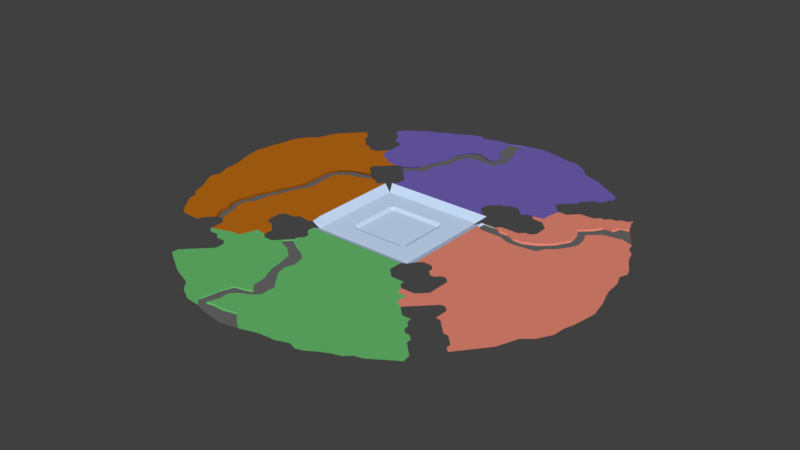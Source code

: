 # Source: new_world_floor_cuts.blend  (saved by Blender 2.79.0; exported with 4.5.12 LTS)
import bpy
from mathutils import Matrix  # noqa: F401  (used for matrix-valued properties, if any)

bpy.ops.wm.read_factory_settings(use_empty=True)
scene = bpy.context.scene
scene.name = 'Scene'

# ---- collections
col_collection_1 = bpy.data.collections.new('Collection 1'); scene.collection.children.link(col_collection_1)

# ---- materials (node trees are filled in below, after node groups)
mat_material_001 = bpy.data.materials.new('Material.001')
mat_material_001.alpha_threshold = 0.0
mat_material_001.use_transparent_shadow = False
mat_material_001.diffuse_color = (1.0, 1.0, 1.0, 1.0)
mat_material_001.roughness = 0.5
mat_material_002 = bpy.data.materials.new('Material.002')
mat_material_002.alpha_threshold = 0.0
mat_material_002.use_transparent_shadow = False
mat_material_002.diffuse_color = (0.1346, 0.4969, 0.1514, 1.0)
mat_material_002.roughness = 0.5
mat_material_003 = bpy.data.materials.new('Material.003')
mat_material_003.alpha_threshold = 0.0
mat_material_003.use_transparent_shadow = False
mat_material_003.diffuse_color = (0.8, 0.2454, 0.1717, 1.0)
mat_material_003.roughness = 0.5
mat_material_004 = bpy.data.materials.new('Material.004')
mat_material_004.alpha_threshold = 0.0
mat_material_004.use_transparent_shadow = False
mat_material_004.diffuse_color = (0.1643, 0.1186, 0.4575, 1.0)
mat_material_004.roughness = 0.5
mat_material_005 = bpy.data.materials.new('Material.005')
mat_material_005.alpha_threshold = 0.0
mat_material_005.use_transparent_shadow = False
mat_material_005.diffuse_color = (0.617, 0.7717, 1.0, 1.0)
mat_material_005.roughness = 0.5
mat_material_006 = bpy.data.materials.new('Material.006')
mat_material_006.alpha_threshold = 0.0
mat_material_006.use_transparent_shadow = False
mat_material_006.diffuse_color = (0.1424, 0.1424, 0.1424, 1.0)
mat_material_006.specular_color = (0.002999, 0.0, 0.0578)
mat_material_006.roughness = 0.5
mat_material_006.specular_intensity = 0.0
mat_material_007 = bpy.data.materials.new('Material.007')
mat_material_007.alpha_threshold = 0.0
mat_material_007.use_transparent_shadow = False
mat_material_007.diffuse_color = (0.2396, 0.04632, 0.01966, 1.0)
mat_material_007.roughness = 0.5
mat_material = bpy.data.materials.new('Material')
mat_material.alpha_threshold = 0.0
mat_material.use_transparent_shadow = False
mat_material.diffuse_color = (0.4969, 0.1456, 0.007555, 1.0)
mat_material.roughness = 0.5

# ---- material node trees

# ---- world
world_world = bpy.data.worlds.new('World'); scene.world = world_world
world_world.color = (0.05088, 0.05088, 0.05088)
world_world.use_sun_shadow = False
world_world.sun_shadow_jitter_overblur = 0.0
world_world.cycles.sampling_method = 'MANUAL'

# ---- meshes
me_grid = bpy.data.meshes.new('Grid')
me_grid.from_pydata([(-0.5972, -0.9028, 0.007862), (-0.5694, -0.9097, 0.007862), (-0.6528, -0.9583, 0.007862), (-0.6076, -0.9653, 0.007862), (-0.4583, -0.875, 0.007862), (-0.4306, -0.9514, 0.007862), (-0.4028, -0.875, 0.007862), (-0.3472, -0.8889, 0.007862), (-0.4306, -0.8125, 0.007862), (-0.5556, -0.8611, 0.007862), (-0.4861, -0.9375, 0.007862), (-0.5347, -0.9479, 0.007862), (-0.3785, -0.9514, 0.007862), (-0.375, -0.8333, 0.007862), (-0.4861, -0.8125, 0.007862), (-0.2049, -0.8681, 0.007862), (-0.1944, -0.9514, 0.007862), (-0.1319, -0.9028, 0.007862), (-0.2361, -0.7917, 0.007862), (-0.2847, -0.9028, 0.007862), (-0.2639, -0.9583, 0.007862), (-0.3264, -0.9444, 0.007862), (-0.125, -0.9583, 0.007862), (-0.1528, -0.8542, 0.007862), (-0.1736, -0.8021, 0.007862), (-0.2639, -0.8472, 0.007862), (-0.3194, -0.8437, 0.007862), (-0.2917, -0.7917, 0.007862), (0.001736, -0.8924, 0.007862), (-0.01389, -0.9583, 0.007862), (-0.04774, -0.8034, 0.007862), (-0.05903, -0.9028, 0.007862), (0.09722, -0.9167, 0.007862), (0.05208, -0.9514, 0.007862), (0.09722, -0.9722, 0.007862), (0.04861, -0.8594, 0.007862), (0.0625, -0.8021, 0.007862), (0.2083, -0.875, 0.007862), (0.2326, -0.9549, 0.007862), (0.2743, -0.8872, 0.007862), (0.2083, -0.8056, 0.007862), (0.1476, -0.8819, 0.007862), (0.1424, -0.9514, 0.007862), (0.2569, -0.8264, 0.007862), (0.1319, -0.7951, 0.007862), (0.4375, -0.9167, 0.007862), (0.5104, -0.9028, 0.007862), (0.4132, -0.8594, 0.007862), (0.3472, -0.875, 0.007862), (0.4028, -0.9722, 0.007862), (0.375, -0.9306, 0.007862), (0.3281, -0.9566, 0.007862), (0.4722, -0.9583, 0.007862), (0.5312, -0.9635, 0.007862), (0.5104, -0.842, 0.007862), (0.3542, -0.816, 0.007862), (0.4375, -0.7882, 0.007862), (0.6562, -0.8819, 0.007862), (0.6563, -0.9583, 0.007862), (0.75, -0.8611, 0.007862), (0.5972, -0.9028, 0.007862), (0.5972, -0.9583, 0.007862), (0.7257, -0.9514, 0.007862), (0.7265, -0.8376, 0.007862), (0.6944, -0.7778, 0.007862), (0.7222, -0.8056, 0.007862), (0.6007, -0.8472, 0.007862), (0.625, -0.7917, 0.007862), (0.8056, -0.8889, 0.007862), (0.8056, -0.9167, 0.007862), (0.8329, -0.9996, 0.007862), (0.9719, -0.833, 0.007862), (0.9722, -0.8056, 0.007862), (-0.8889, -0.6944, 0.007862), (-0.9028, -0.5972, 0.007862), (-0.9479, -0.6597, 0.007862), (-0.9306, -0.6944, 0.007862), (-1.0, -0.6944, 0.007862), (-0.8889, -0.6667, 0.007862), (-0.8333, -0.6111, 0.007862), (-0.9583, -0.5972, 0.007862), (-0.6319, -0.6806, 0.007862), (-0.6667, -0.75, 0.007862), (-0.5694, -0.6736, 0.007862), (-0.6528, -0.6111, 0.007862), (-0.6806, -0.5694, 0.007862), (-0.7083, -0.6528, 0.007862), (-0.75, -0.6389, 0.007862), (-0.7083, -0.7083, 0.007862), (-0.7222, -0.75, 0.007862), (-0.75, -0.7222, 0.007862), (-0.5972, -0.7361, 0.007862), (-0.5972, -0.5938, 0.007862), (-0.7222, -0.5972, 0.007862), (-0.7778, -0.6111, 0.007862), (-0.4375, -0.6806, 0.007862), (-0.4062, -0.7361, 0.007862), (-0.4722, -0.7361, 0.007862), (-0.3438, -0.658, 0.007862), (-0.4444, -0.6111, 0.007862), (-0.5139, -0.6563, 0.007862), (-0.5278, -0.7361, 0.007862), (-0.3889, -0.6111, 0.007862), (-0.4722, -0.5833, 0.007862), (-0.5382, -0.5729, 0.007862), (-0.2014, -0.6701, 0.007862), (-0.184, -0.7361, 0.007862), (-0.2569, -0.625, 0.007862), (-0.2431, -0.566, 0.007862), (-0.2847, -0.6979, 0.007862), (-0.2639, -0.75, 0.007862), (-0.3524, -0.7622, 0.007862), (-0.1806, -0.5972, 0.007862), (-0.125, -0.6389, 0.007862), (-0.125, -0.5694, 0.007862), (-0.3229, -0.5972, 0.007862), (0.01389, -0.6806, 0.007862), (0.01389, -0.7361, 0.007862), (0.06944, -0.6806, 0.007862), (0.01389, -0.625, 0.007862), (-0.01389, -0.5833, 0.007862), (-0.04861, -0.6806, 0.007862), (-0.04167, -0.7361, 0.007862), (-0.1042, -0.7222, 0.007862), (0.06944, -0.7361, 0.007862), (0.06597, -0.6007, 0.007862), (-0.05556, -0.625, 0.007862), (-0.06424, -0.566, 0.007862), (0.2222, -0.6597, 0.007862), (0.2917, -0.6806, 0.007862), (0.2257, -0.5903, 0.007862), (0.1458, -0.7361, 0.007862), (0.2309, -0.7309, 0.007862), (0.316, -0.7656, 0.007862), (0.2917, -0.625, 0.007862), (0.3056, -0.5694, 0.007862), (0.1806, -0.625, 0.007862), (0.1424, -0.5625, 0.007862), (0.4653, -0.6528, 0.007862), (0.4583, -0.7153, 0.007862), (0.5347, -0.6632, 0.007862), (0.4306, -0.5694, 0.007862), (0.4028, -0.6806, 0.007862), (0.3472, -0.6319, 0.007862), (0.4028, -0.7361, 0.007862), (0.3438, -0.7083, 0.007862), (0.5069, -0.7431, 0.007862), (0.4861, -0.5972, 0.007862), (0.5417, -0.5972, 0.007862), (0.4132, -0.6181, 0.007862), (0.375, -0.5694, 0.007862), (0.6389, -0.75, 0.007862), (0.6111, -0.7222, 0.007862), (0.6944, -0.75, 0.007862), (0.6944, -0.5833, 0.007862), (0.6389, -0.6389, 0.007862), (0.5972, -0.625, 0.007862), (0.6458, -0.5903, 0.007862), (0.5972, -0.5694, 0.007862), (0.9028, -0.6806, 0.007862), (0.8889, -0.75, 0.007862), (0.9583, -0.6806, 0.007862), (0.875, -0.6024, 0.007862), (0.8056, -0.6667, 0.007862), (0.8611, -0.7222, 0.007862), (0.9618, -0.75, 0.007862), (0.9479, -0.6319, 0.007862), (0.9583, -0.5694, 0.007862), (0.7778, -0.5833, 0.007862), (-0.9028, -0.4236, 0.007862), (-0.875, -0.4861, 0.007862), (-0.875, -0.5417, 0.007862), (-0.8472, -0.4306, 0.007862), (-0.7917, -0.4236, 0.007862), (-0.9028, -0.3611, 0.007862), (-0.9583, -0.4236, 0.007862), (-0.9514, -0.4861, 0.007862), (-0.9514, -0.5417, 0.007862), (-0.8194, -0.4896, 0.007862), (-0.8472, -0.375, 0.007862), (-0.6528, -0.4514, 0.007862), (-0.6875, -0.5139, 0.007862), (-0.5833, -0.4444, 0.007862), (-0.6667, -0.3472, 0.007862), (-0.7222, -0.4583, 0.007862), (-0.7361, -0.5417, 0.007862), (-0.7639, -0.4861, 0.007862), (-0.6319, -0.5278, 0.007862), (-0.5694, -0.5139, 0.007862), (-0.6181, -0.3958, 0.007862), (-0.5833, -0.3611, 0.007862), (-0.7292, -0.4028, 0.007862), (-0.7361, -0.3472, 0.007862), (-0.4722, -0.5278, 0.007862), (-0.5278, -0.4722, 0.007862), (-0.2361, -0.4514, 0.007862), (-0.1979, -0.5278, 0.007862), (-0.1806, -0.4583, 0.007862), (-0.2361, -0.3889, 0.007862), (-0.2569, -0.3611, 0.007862), (-0.2778, -0.4444, 0.007862), (-0.2778, -0.4722, 0.007862), (-0.3056, -0.5, 0.007862), (-0.3056, -0.5278, 0.007862), (-0.1389, -0.5139, 0.007862), (-0.1806, -0.4028, 0.007862), (-0.1806, -0.3611, 0.007862), (-0.125, -0.4028, 0.007862), (-0.125, -0.3611, 0.007862), (-0.2847, -0.4028, 0.007862), (-0.3194, -0.3611, 0.007862), (0.01042, -0.4653, 0.007862), (0.003472, -0.5347, 0.007862), (0.06944, -0.4583, 0.007862), (0.01389, -0.4028, 0.007862), (-0.01389, -0.3611, 0.007862), (-0.05903, -0.4236, 0.007862), (-0.04167, -0.4861, 0.007862), (-0.1076, -0.4722, 0.007862), (0.06944, -0.5139, 0.007862), (0.0625, -0.3611, 0.007862), (0.06944, -0.4028, 0.007862), (-0.06944, -0.3611, 0.007862), (0.25, -0.4236, 0.007862), (0.2326, -0.4861, 0.007862), (0.2083, -0.5417, 0.007862), (0.2361, -0.3611, 0.007862), (0.1875, -0.4097, 0.007862), (0.1458, -0.4653, 0.007862), (0.1319, -0.5139, 0.007862), (0.2639, -0.5417, 0.007862), (0.3056, -0.3611, 0.007862), (0.1389, -0.3993, 0.007862), (0.1806, -0.3611, 0.007862), (0.125, -0.3611, 0.007862), (0.4444, -0.5, 0.007862), (0.4444, -0.5278, 0.007862), (0.3611, -0.5, 0.007862), (0.4028, -0.5278, 0.007862), (0.5, -0.3611, 0.007862), (0.5278, -0.3611, 0.007862), (0.6597, -0.4583, 0.007862), (0.6736, -0.5139, 0.007862), (0.7457, -0.4288, 0.007862), (0.6806, -0.3958, 0.007862), (0.6111, -0.4167, 0.007862), (0.6111, -0.5, 0.007862), (0.7361, -0.4861, 0.007862), (0.75, -0.5556, 0.007862), (0.7569, -0.3576, 0.007862), (0.6111, -0.3611, 0.007862), (0.8993, -0.4167, 0.007862), (0.8681, -0.4861, 0.007862), (0.8958, -0.5417, 0.007862), (0.9497, -0.4896, 0.007862), (0.8368, -0.4375, 0.007862), (0.8437, -0.5417, 0.007862), (0.7917, -0.4861, 0.007862), (0.9167, -0.3576, 0.007862), (0.9722, -0.4028, 0.007862), (0.9653, -0.3472, 0.007862), (0.8194, -0.3889, 0.007862), (-0.9028, -0.2014, 0.007862), (-0.875, -0.2639, 0.007862), (-0.875, -0.3194, 0.007862), (-0.8368, -0.1858, 0.007862), (-0.8854, -0.1319, 0.007862), (-0.9549, -0.2361, 0.007862), (-0.9497, -0.316, 0.007862), (-0.8021, -0.2448, 0.007862), (-0.809, -0.3316, 0.007862), (-0.8194, -0.125, 0.007862), (-0.9583, -0.1597, 0.007862), (-0.6719, -0.2674, 0.007862), (-0.625, -0.1875, 0.007862), (-0.6944, -0.1806, 0.007862), (-0.6944, -0.125, 0.007862), (-0.7361, -0.2361, 0.007862), (-0.7569, -0.2917, 0.007862), (-0.6042, -0.2743, 0.007862), (-0.625, -0.125, 0.007862), (-0.5694, -0.1806, 0.007862), (-0.5694, -0.125, 0.007862), (-0.4444, -0.2431, 0.007862), (-0.4053, -0.3185, 0.007862), (-0.3889, -0.2361, 0.007862), (-0.3281, -0.1885, -0.02291), (-0.4306, -0.1806, 0.007862), (-0.4375, -0.125, 0.007862), (-0.5382, -0.2361, 0.007862), (-0.4722, -0.3056, 0.007862), (-0.5347, -0.2917, 0.007862), (-0.3281, -0.2451, -0.02291), (-0.3775, -0.3046, 0.007862), (-0.3889, -0.1806, 0.007862), (-0.3889, -0.125, 0.007862), (-0.3281, -0.1194, -0.02291), (-0.4931, -0.1806, 0.007862), (-0.5139, -0.125, 0.007862), (-0.2244, -0.2074, -0.02291), (-0.2212, -0.2639, -0.02291), (-0.1773, -0.1759, -0.02291), (-0.1144, -0.2136, -0.02291), (-0.2024, -0.1508, -0.02291), (-0.2794, -0.2136, -0.02291), (-0.1647, -0.2639, -0.02291), (-0.1144, -0.2639, -0.02291), (-0.1773, -0.1508, -0.03607), (-0.1333, -0.1131, -0.03607), (-0.1144, -0.1759, -0.02291), (-0.1144, -0.1508, -0.03607), (-0.2715, -0.1508, -0.02291), (-0.2401, -0.08483, -0.02291), (0.02067, -0.2074, -0.02291), (-0.01389, -0.2639, -0.02291), (-0.01389, -0.1759, -0.02291), (0.01125, -0.1508, -0.03607), (0.01439, -0.1084, -0.03607), (-0.05787, -0.2136, -0.02291), (-0.06416, -0.2639, -0.02291), (0.03638, -0.2639, -0.02291), (0.08194, -0.2419, -0.02291), (0.03638, -0.1759, -0.02291), (0.06151, -0.1508, -0.03607), (0.08665, -0.1759, -0.02291), (-0.06416, -0.1759, -0.02291), (-0.05787, -0.1508, -0.03607), (-0.06416, -0.1131, -0.03607), (0.206, -0.2136, -0.02291), (0.206, -0.2639, -0.02291), (0.2626, -0.1885, -0.02291), (0.1746, -0.1508, -0.02291), (0.1495, -0.1759, -0.02291), (0.1369, -0.2639, -0.02291), (0.2626, -0.2451, -0.02291), (0.2626, -0.1194, -0.02291), (0.1495, -0.1508, -0.03607), (0.1055, -0.1131, -0.03607), (0.4688, -0.2222, 0.007862), (0.4444, -0.2778, 0.007862), (0.5451, -0.2361, 0.007862), (0.4097, -0.1806, 0.007862), (0.4167, -0.125, 0.007862), (0.4028, -0.2361, 0.007862), (0.3611, -0.2431, 0.007862), (0.3889, -0.2778, 0.007862), (0.3611, -0.3056, 0.007862), (0.4722, -0.3056, 0.007862), (0.4861, -0.1319, 0.007862), (0.5417, -0.1806, 0.007862), (0.5417, -0.125, 0.007862), (0.3611, -0.1806, 0.007862), (0.3611, -0.125, 0.007862), (0.6806, -0.2361, 0.007862), (0.7066, -0.3021, 0.007862), (0.75, -0.2361, 0.007862), (0.6806, -0.1806, 0.007862), (0.6667, -0.125, 0.007862), (0.625, -0.2361, 0.007862), (0.625, -0.2917, 0.007862), (0.5625, -0.2917, 0.007862), (0.7396, -0.1806, 0.007862), (0.7361, -0.125, 0.007862), (0.6042, -0.1806, 0.007862), (0.5972, -0.125, 0.007862), (0.875, -0.2361, 0.007862), (0.8958, -0.2917, 0.007862), (0.9514, -0.2326, 0.007862), (0.8698, -0.1562, 0.007862), (0.8108, -0.2674, 0.007862), (0.9583, -0.2917, 0.007862), (0.9514, -0.1562, 0.007862), (0.8056, -0.1806, 0.007862), (0.7917, -0.125, 0.007862), (-0.875, -0.01389, 0.007862), (-0.8542, -0.06944, 0.007862), (-0.8194, -0.01389, 0.007862), (-0.9271, 0.06076, 0.007862), (-0.9514, -0.01736, 0.007862), (-0.9514, -0.09722, 0.007862), (-0.7917, -0.06944, 0.007862), (-0.8403, 0.04861, 0.007862), (-0.6806, -0.06944, 0.007862), (-0.6944, 0.04167, 0.007862), (-0.7014, 0.09722, 0.007862), (-0.7083, -0.01389, 0.007862), (-0.7639, 0.006944, 0.007862), (-0.7361, -0.06944, 0.007862), (-0.625, -0.06944, 0.007862), (-0.5694, -0.06944, 0.007862), (-0.6181, -0.008681, 0.007862), (-0.625, 0.09028, 0.007862), (-0.5694, 0.04861, 0.007862), (-0.7639, 0.06944, 0.007862), (-0.4306, 0.01389, 0.007862), (-0.434, -0.0625, 0.007862), (-0.3889, -0.01389, 0.007862), (-0.3281, -0.01257, -0.02291), (-0.4306, 0.06944, 0.007862), (-0.4861, 0.01389, 0.007862), (-0.5417, -0.01389, 0.007862), (-0.5, -0.06944, 0.007862), (-0.3889, -0.06944, 0.007862), (-0.3281, -0.06284, -0.02291), (-0.3889, 0.04167, 0.007862), (-0.3889, 0.09722, 0.007862), (-0.3281, 0.04399, -0.02291), (-0.5069, 0.06597, 0.007862), (-0.2024, -0.03142, -0.02291), (-0.2024, -0.08797, -0.02291), (-0.1773, -0.01257, -0.03607), (-0.1333, -0.01257, -0.03607), (-0.2024, 0.04399, -0.02291), (-0.2338, -0.006284, -0.02291), (-0.2872, -0.01257, -0.02291), (-0.2904, -0.06912, -0.02291), (-0.1773, -0.06284, -0.03607), (-0.1333, -0.06284, -0.03607), (-0.1773, 0.04399, -0.03607), (-0.1333, 0.05027, -0.03607), (-0.2904, 0.04399, -0.02291), (-0.2401, 0.06284, -0.02291), (-0.01389, 0.02513, -0.03607), (-0.04531, -0.05027, -0.03607), (0.04738, -0.04084, -0.03607), (0.0301, 0.05969, -0.03607), (-0.07044, -0.006284, -0.03607), (-0.03431, 0.1021, -0.03607), (0.2123, -0.01257, -0.02291), (0.2123, -0.0754, -0.02291), (0.2626, -0.01257, -0.02291), (0.2123, 0.04399, -0.02291), (0.1746, -0.01257, -0.02291), (0.1495, 0.01257, -0.03607), (0.09922, -0.003142, -0.03607), (0.1746, -0.06284, -0.02291), (0.1495, -0.0377, -0.03607), (0.1495, -0.09425, -0.03607), (0.1118, -0.06284, -0.03607), (0.2626, -0.06284, -0.02291), (0.2626, 0.05655, -0.02291), (0.1746, 0.04399, -0.02291), (0.1055, 0.05969, -0.03607), (0.1495, 0.06284, -0.03607), (0.4792, -0.01389, 0.007862), (0.4583, -0.06944, 0.007862), (0.5417, 0.01389, 0.007862), (0.4097, 0.06944, 0.007862), (0.4167, 0.01389, 0.007862), (0.3611, -0.01389, 0.007862), (0.3958, -0.05903, 0.007862), (0.3611, -0.06944, 0.007862), (0.5347, -0.06424, 0.007862), (0.4861, 0.04861, 0.007862), (0.5417, 0.06944, 0.007862), (0.3611, 0.04167, 0.007862), (0.3611, 0.1042, 0.007862), (0.6649, 0.04514, 0.007862), (0.6875, -0.06597, 0.007862), (0.7083, -0.01389, 0.007862), (0.5903, 0.003472, 0.007862), (0.625, -0.04861, 0.007862), (0.7708, -0.06597, 0.007862), (0.7491, 0.05035, 0.007862), (0.5972, 0.06944, 0.007862), (0.875, -0.01389, 0.007862), (0.8715, -0.07292, 0.007862), (0.9514, 0.02778, 0.007862), (0.9549, -0.03646, 0.007862), (0.8655, 0.0434, 0.007862), (0.8958, 0.09722, 0.007862), (0.809, -0.02083, 0.007862), (0.9583, -0.09722, 0.007862), (0.9444, 0.08681, 0.007862), (0.7917, 0.08333, 0.007862), (-0.8924, 0.2222, 0.007862), (-0.875, 0.1458, 0.007862), (-0.8194, 0.2292, 0.007862), (-0.9028, 0.2917, 0.007862), (-0.9653, 0.2257, 0.007862), (-0.9514, 0.1493, 0.007862), (-0.8194, 0.1458, 0.007862), (-0.8542, 0.2708, 0.007862), (-0.7917, 0.2917, 0.007862), (-0.9583, 0.2917, 0.007862), (-0.7049, 0.2292, 0.007862), (-0.6528, 0.1528, 0.007862), (-0.6007, 0.2292, 0.007862), (-0.6441, 0.2813, 0.007862), (-0.7639, 0.2361, 0.007862), (-0.7083, 0.1528, 0.007862), (-0.7639, 0.1806, 0.007862), (-0.7639, 0.125, 0.007862), (-0.5903, 0.1424, 0.007862), (-0.5661, 0.2969, 0.007862), (-0.7326, 0.2917, 0.007862), (-0.4288, 0.2292, 0.007862), (-0.4583, 0.1806, 0.007862), (-0.4792, 0.125, 0.007862), (-0.3889, 0.2083, 0.007862), (-0.3281, 0.1885, -0.02291), (-0.5174, 0.2361, 0.007862), (-0.5208, 0.1806, 0.007862), (-0.5417, 0.125, 0.007862), (-0.4167, 0.1319, 0.007862), (-0.3889, 0.1528, 0.007862), (-0.3281, 0.1194, -0.02291), (-0.4167, 0.3056, 0.007862), (-0.3889, 0.2639, 0.007862), (-0.3889, 0.3333, 0.007862), (-0.3281, 0.2388, -0.02291), (-0.4444, 0.3056, 0.007862), (-0.5139, 0.2917, 0.007862), (-0.2024, 0.1508, -0.02291), (-0.1773, 0.1759, -0.02291), (-0.1144, 0.2011, -0.02291), (-0.215, 0.2576, -0.02291), (-0.2841, 0.1885, -0.02291), (-0.2401, 0.1194, -0.02291), (-0.2904, 0.1194, -0.02291), (-0.1144, 0.1759, -0.02291), (-0.1773, 0.1508, -0.03607), (-0.1144, 0.1508, -0.03607), (-0.1647, 0.2576, -0.02291), (-0.1144, 0.2576, -0.02291), (-0.2684, 0.2576, -0.02291), (-0.01389, 0.2011, -0.02291), (0.01125, 0.1759, -0.02291), (-0.01389, 0.1508, -0.03607), (0.08665, 0.2011, -0.02291), (0.03952, 0.2529, -0.02291), (-0.01389, 0.2765, -0.02291), (-0.06102, 0.2199, -0.02291), (-0.05787, 0.1759, -0.02291), (-0.06416, 0.1508, -0.03607), (0.06151, 0.1759, -0.02291), (0.03638, 0.1508, -0.03607), (0.08665, 0.1508, -0.03607), (0.04266, 0.1131, -0.03607), (0.1071, 0.2671, -0.02291), (-0.06416, 0.2765, -0.02291), (0.1746, 0.1508, -0.02291), (0.2563, 0.1885, -0.02291), (0.1966, 0.2576, -0.02291), (0.1495, 0.1759, -0.02291), (0.1495, 0.1508, -0.03607), (0.1118, 0.1131, -0.03607), (0.2626, 0.132, -0.02291), (0.3003, 0.2765, -0.02291), (0.4583, 0.2083, 0.007862), (0.4618, 0.1458, 0.007862), (0.5347, 0.2083, 0.007862), (0.4444, 0.2778, 0.007862), (0.4028, 0.2118, 0.007862), (0.3611, 0.2361, 0.007862), (0.3611, 0.1806, 0.007862), (0.5347, 0.1302, 0.007862), (0.4861, 0.2639, 0.007862), (0.4722, 0.3056, 0.007862), (0.5417, 0.2639, 0.007862), (0.3611, 0.2778, 0.007862), (0.6528, 0.2361, 0.007862), (0.6528, 0.1806, 0.007862), (0.7083, 0.1875, 0.007862), (0.6806, 0.2917, 0.007862), (0.5972, 0.2361, 0.007862), (0.5972, 0.1806, 0.007862), (0.7639, 0.1389, 0.007862), (0.7049, 0.125, 0.007862), (0.7274, 0.2708, 0.007862), (0.625, 0.2917, 0.007862), (0.5833, 0.3056, 0.007862), (0.9028, 0.2083, 0.007862), (0.9028, 0.1528, 0.007862), (0.9583, 0.2083, 0.007862), (0.9028, 0.2708, 0.007862), (0.8368, 0.2292, 0.007862), (0.8472, 0.1806, 0.007862), (0.8437, 0.125, 0.007862), (0.7743, 0.1944, 0.007862), (0.9583, 0.1528, 0.007862), (0.9583, 0.2639, 0.007862), (0.9583, 0.3333, 0.007862), (0.8001, 0.25, 0.007862), (0.845, 0.2847, 0.007862), (0.7986, 0.3264, 0.007862), (-0.9028, 0.4653, 0.007862), (-0.875, 0.4028, 0.007862), (-0.8403, 0.4688, 0.007862), (-0.7917, 0.4583, 0.007862), (-0.8542, 0.5347, 0.007862), (-0.9583, 0.4653, 0.007862), (-0.9514, 0.4028, 0.007862), (-0.9514, 0.3472, 0.007862), (-0.7951, 0.4028, 0.007862), (-0.7917, 0.3472, 0.007862), (-0.7917, 0.5139, 0.007862), (-0.9444, 0.5521, 0.007862), (-0.6528, 0.4653, 0.007862), (-0.7118, 0.4271, 0.007862), (-0.6528, 0.5556, 0.007862), (-0.7361, 0.3681, 0.007862), (-0.6111, 0.4444, 0.007862), (-0.6111, 0.4722, 0.007862), (-0.6007, 0.5278, 0.007862), (-0.7292, 0.4861, 0.007862), (-0.7396, 0.5521, 0.007862), (-0.5417, 0.375, 0.007862), (-0.3611, 0.3611, 0.007862), (-0.4028, 0.5139, 0.007862), (-0.3333, 0.4444, 0.007862), (-0.3524, 0.5174, 0.007862), (-0.2049, 0.4618, 0.007862), (-0.1979, 0.3958, 0.007862), (-0.2083, 0.3611, 0.007862), (-0.125, 0.4792, 0.007862), (-0.2535, 0.5434, 0.007862), (-0.2639, 0.4097, 0.007862), (-0.2639, 0.3611, 0.007862), (-0.3333, 0.3889, 0.007862), (-0.3194, 0.3611, 0.007862), (-0.1354, 0.4097, 0.007862), (-0.1319, 0.3611, 0.007862), (-0.1806, 0.5347, 0.007862), (-0.125, 0.5417, 0.007862), (-0.2951, 0.4861, 0.007862), (2.98e-08, 0.4201, 0.007862), (-0.01389, 0.3611, 0.007862), (0.05903, 0.4635, 0.007862), (-0.01389, 0.5417, 0.007862), (-0.05903, 0.4097, 0.007862), (-0.06944, 0.3611, 0.007862), (0.06944, 0.4028, 0.007862), (0.04861, 0.3611, 0.007862), (0.006944, 0.4931, 0.007862), (0.0625, 0.5417, 0.007862), (-0.06944, 0.4861, 0.007862), (-0.06944, 0.5417, 0.007862), (0.1944, 0.4201, 0.007862), (0.2083, 0.3611, 0.007862), (0.1875, 0.5417, 0.007862), (0.125, 0.4653, 0.007862), (0.1458, 0.3958, 0.007862), (0.1319, 0.3611, 0.007862), (0.25, 0.4167, 0.007862), (0.2639, 0.3611, 0.007862), (0.3056, 0.3611, 0.007862), (0.2639, 0.5486, 0.007862), (0.25, 0.4722, 0.007862), (0.3056, 0.5278, 0.007862), (0.1806, 0.4861, 0.007862), (0.125, 0.5417, 0.007862), (0.4722, 0.5, 0.007862), (0.5, 0.5278, 0.007862), (0.5278, 0.5278, 0.007862), (0.6667, 0.3611, 0.007862), (0.7153, 0.4306, 0.007862), (0.6806, 0.5139, 0.007862), (0.7708, 0.4028, 0.007862), (0.7222, 0.3576, 0.007862), (0.7457, 0.4844, 0.007862), (0.7361, 0.5486, 0.007862), (0.6667, 0.4444, 0.007862), (0.6111, 0.5, 0.007862), (0.5972, 0.5417, 0.007862), (0.9028, 0.4583, 0.007862), (0.9097, 0.3993, 0.007862), (0.8879, 0.3472, 0.007862), (0.9566, 0.4757, 0.007862), (0.8767, 0.5243, 0.007862), (0.8455, 0.4097, 0.007862), (0.9722, 0.4028, 0.007862), (0.8333, 0.4861, 0.007862), (0.8056, 0.5417, 0.007862), (-0.875, 0.6528, 0.007862), (-0.875, 0.5972, 0.007862), (-0.8056, 0.6667, 0.007862), (-0.9392, 0.6997, 0.007862), (-0.9722, 0.6528, 0.007862), (-0.9306, 0.625, 0.007862), (-0.9722, 0.5972, 0.007862), (-0.816, 0.6042, 0.007862), (-0.8611, 0.6944, 0.007862), (-0.8333, 0.6944, 0.007862), (-0.9028, 0.7361, 0.007862), (-0.9444, 0.7778, 0.007862), (-0.6806, 0.6528, 0.007862), (-0.6806, 0.5972, 0.007862), (-0.5972, 0.6667, 0.007862), (-0.6944, 0.7222, 0.007862), (-0.6528, 0.7708, 0.007862), (-0.75, 0.6667, 0.007862), (-0.7361, 0.6111, 0.007862), (-0.6389, 0.625, 0.007862), (-0.5972, 0.5972, 0.007862), (-0.625, 0.7083, 0.007862), (-0.5694, 0.75, 0.007862), (-0.4306, 0.5972, 0.007862), (-0.3819, 0.6563, 0.007862), (-0.4375, 0.7083, 0.007862), (-0.428, 0.7674, 0.007862), (-0.5417, 0.6736, 0.007862), (-0.3715, 0.5972, 0.007862), (-0.375, 0.7153, 0.007862), (-0.3472, 0.7639, 0.007862), (-0.4826, 0.6736, 0.007862), (-0.5069, 0.7361, 0.007862), (-0.2049, 0.6528, 0.007862), (-0.1875, 0.5972, 0.007862), (-0.191, 0.7222, 0.007862), (-0.2361, 0.75, 0.007862), (-0.2639, 0.6528, 0.007862), (-0.3194, 0.6806, 0.007862), (-0.2639, 0.5972, 0.007862), (-0.316, 0.6042, 0.007862), (-0.125, 0.5972, 0.007862), (-0.125, 0.7431, 0.007862), (-0.2639, 0.7083, 0.007862), (-0.3056, 0.7361, 0.007862), (0.01736, 0.6771, 0.007862), (0.09375, 0.6528, 0.007862), (-0.006944, 0.7431, 0.007862), (-0.06944, 0.6458, 0.007862), (-0.1181, 0.6753, 0.007862), (-0.05903, 0.5903, 0.007862), (0.01736, 0.6111, 0.007862), (0.09375, 0.5972, 0.007862), (0.06944, 0.7326, 0.007862), (-0.05903, 0.7222, 0.007862), (0.184, 0.6736, 0.007862), (0.2083, 0.5972, 0.007862), (0.2639, 0.6806, 0.007862), (0.2882, 0.6285, 0.007862), (0.2361, 0.7361, 0.007862), (0.1528, 0.5972, 0.007862), (0.2917, 0.7326, 0.007862), (0.125, 0.7292, 0.007862), (0.1806, 0.7361, 0.007862), (0.4583, 0.6806, 0.007862), (0.4306, 0.6389, 0.007862), (0.4167, 0.5556, 0.007862), (0.5156, 0.6215, 0.007862), (0.4306, 0.7361, 0.007862), (0.375, 0.6319, 0.007862), (0.3611, 0.5556, 0.007862), (0.4861, 0.7326, 0.007862), (0.4028, 0.6944, 0.007862), (0.3681, 0.7361, 0.007862), (0.6667, 0.6667, 0.007862), (0.6641, 0.5955, 0.007862), (0.7361, 0.6806, 0.007862), (0.5694, 0.6528, 0.007862), (0.5972, 0.5972, 0.007862), (0.7431, 0.625, 0.007862), (0.7222, 0.7222, 0.007862), (0.6111, 0.6667, 0.007862), (0.9028, 0.6528, 0.007862), (0.8681, 0.5972, 0.007862), (0.9583, 0.6563, 0.007862), (0.9028, 0.7083, 0.007862), (0.9167, 0.7778, 0.007862), (0.8472, 0.6528, 0.007862), (0.7917, 0.6597, 0.007862), (0.7917, 0.5972, 0.007862), (0.9514, 0.5833, 0.007862), (0.9583, 0.7604, 0.007862), (0.9722, 0.7083, 0.007862), (0.8472, 0.7083, 0.007862), (0.8056, 0.7222, 0.007862), (0.8611, 0.75, 0.007862), (0.8333, 0.75, 0.007862), (-0.9444, 0.8056, 0.007862), (-0.9983, 0.8594, 0.007862), (-1.0, 0.8056, 0.007862), (-0.8193, 0.9582, 0.007862), (-0.6528, 0.9028, 0.007862), (-0.7222, 0.8611, 0.007862), (-0.5972, 0.9028, 0.007862), (-0.6528, 0.9583, 0.007862), (-0.6944, 0.8333, 0.007862), (-0.75, 0.8611, 0.007862), (-0.6215, 0.8472, 0.007862), (-0.5972, 0.7917, 0.007862), (-0.5833, 0.9618, 0.007862), (-0.7083, 0.9514, 0.007862), (-0.7778, 0.9167, 0.007862), (-0.7639, 0.9722, 0.007862), (-0.4583, 0.8542, 0.007862), (-0.3819, 0.9028, 0.007862), (-0.4306, 0.9514, 0.007862), (-0.5208, 0.875, 0.007862), (-0.5139, 0.8073, 0.007862), (-0.3924, 0.8542, 0.007862), (-0.3611, 0.9583, 0.007862), (-0.5104, 0.9514, 0.007862), (-0.2014, 0.9028, 0.007862), (-0.2083, 0.8472, 0.007862), (-0.2014, 0.7917, 0.007862), (-0.125, 0.8889, 0.007862), (-0.2639, 0.8542, 0.007862), (-0.3194, 0.875, 0.007862), (-0.2639, 0.7917, 0.007862), (-0.3316, 0.816, 0.007862), (-0.1528, 0.8472, 0.007862), (-0.1597, 0.9583, 0.007862), (-0.2465, 0.9444, 0.007862), (-0.3194, 0.9306, 0.007862), (-0.2917, 0.9722, 0.007862), (-0.01389, 0.8542, 0.007862), (0.01389, 0.7917, 0.007862), (0.06944, 0.9028, 0.007862), (0.01389, 0.934, 0.007862), (-0.06944, 0.875, 0.007862), (-0.05556, 0.8125, 0.007862), (-0.1111, 0.8194, 0.007862), (0.04861, 0.8472, 0.007862), (0.07986, 0.7847, 0.007862), (0.07986, 0.9653, 0.007862), (-0.04167, 0.9514, 0.007862), (-0.09722, 0.9514, 0.007862), (0.2083, 0.875, 0.007862), (0.2083, 0.7986, 0.007862), (0.2847, 0.9028, 0.007862), (0.2292, 0.9514, 0.007862), (0.1458, 0.875, 0.007862), (0.1476, 0.809, 0.007862), (0.2743, 0.8542, 0.007862), (0.3194, 0.8333, 0.007862), (0.2708, 0.7917, 0.007862), (0.2917, 0.9583, 0.007862), (0.1806, 0.9306, 0.007862), (0.125, 0.9306, 0.007862), (0.1528, 0.9722, 0.007862), (0.4583, 0.7917, 0.007862), (0.5069, 0.9028, 0.007862), (0.4167, 0.9514, 0.007862), (0.3681, 0.875, 0.007862), (0.3993, 0.8125, 0.007862), (0.3472, 0.7917, 0.007862), (0.4479, 0.8611, 0.007862), (0.5139, 0.8472, 0.007862), (0.4861, 0.9583, 0.007862), (0.5556, 0.9583, 0.007862), (0.3472, 0.9514, 0.007862), (0.6389, 0.8611, 0.007862), (0.6944, 0.9167, 0.007862), (0.6389, 0.8333, 0.007862), (0.5729, 0.8524, 0.007862), (0.7222, 0.9167, 0.007862), (0.75, 0.9722, 0.007862), (0.75, 0.9444, 0.007862), (0.5972, 0.9306, 0.007862), (0.625, 0.9722, 0.007862), (0.9444, 0.8056, 0.007862), (0.9722, 0.8056, 0.007862), (-0.6944, -1.0, 0.007862), (-0.6528, -1.0, 0.007862), (-0.5972, -1.011, 0.007862), (-0.5556, -0.8056, 0.007862), (-0.5833, -0.7778, 0.007862), (-0.6389, -0.7778, 0.007862), (-0.4583, -0.9843, 0.007862), (-0.4028, -1.0, 0.007862), (-0.3472, -1.0, 0.007862), (-0.2917, -0.9843, 0.007862), (-0.2361, -1.0, 0.007862), (-0.1806, -1.0, 0.007862), (-0.1181, -1.0, 0.007862), (-0.1042, -0.8437, 0.007862), (-0.02083, -0.9843, 0.007862), (0.04167, -1.0, 0.007862), (0.09722, -1.0, 0.007862), (0.1528, -1.0, 0.007862), (0.2083, -0.9843, 0.007862), (0.2708, -1.0, 0.007862), (0.4028, -1.0, 0.007862), (0.4653, -1.0, 0.007862), (0.5625, -0.9843, 0.007862), (0.5556, -0.875, 0.007862), (0.625, -1.0, 0.007862), (0.7014, -1.0, 0.007862), (0.8056, -1.0, 0.007862), (0.7778, -0.8611, 0.007862), (0.8845, -0.9957, 0.007862), (0.9983, -0.8594, 0.007862), (0.9996, -0.8329, 0.007862), (1.0, -0.8056, 0.007862), (0.9167, -0.75, 0.007862), (-1.0, -0.5972, 0.007862), (-1.0, -0.6528, 0.007862), (0.1319, -0.6875, 0.007862), (0.125, -0.6285, 0.007862), (0.5833, -0.6944, 0.007862), (0.4722, -0.5556, 0.007862), (0.7778, -0.6667, 0.007862), (0.7778, -0.6389, 0.007862), (0.7778, -0.6111, 0.007862), (0.7222, -0.5556, 0.007862), (1.031, -0.7083, 0.007862), (1.031, -0.6736, 0.007862), (1.031, -0.5972, 0.007862), (-1.0, -0.375, 0.007862), (-1.0, -0.4375, 0.007862), (-1.0, -0.5347, 0.007862), (-0.5556, -0.4722, 0.007862), (-0.3194, -0.4028, 0.007862), (-0.5, -0.3333, 0.007862), (-0.5556, -0.3333, 0.007862), (-0.1647, -0.3016, -0.02291), (-0.2338, -0.3016, -0.02291), (-0.3281, -0.3016, -0.02291), (0.01753, -0.3016, -0.02291), (-0.05787, -0.3016, -0.02291), (0.3056, -0.4444, 0.007862), (0.2437, -0.3016, -0.02291), (0.1872, -0.3016, -0.02291), (0.1369, -0.3016, -0.02291), (0.4722, -0.3333, 0.007862), (0.6528, -0.3333, 0.007862), (0.5833, -0.3333, 0.007862), (1.031, -0.4583, 0.007862), (1.031, -0.4028, 0.007862), (1.031, -0.3472, 0.007862), (0.8368, -0.3403, 0.007862), (-1.0, -0.1806, 0.007862), (-1.0, -0.2361, 0.007862), (-1.0, -0.3125, 0.007862), (-0.7639, -0.1493, 0.007862), (-0.2904, -0.2639, -0.02291), (0.3003, -0.2451, -0.02291), (0.3003, -0.1885, -0.02291), (0.3003, -0.1194, -0.02291), (1.031, -0.2917, 0.007862), (1.031, -0.2361, 0.007862), (1.031, -0.1806, 0.007862), (1.031, -0.1042, 0.007862), (-1.0, 0.02083, 0.007862), (-1.0, -0.04167, 0.007862), (-1.0, -0.1042, 0.007862), (0.3003, -0.06284, -0.02291), (0.3003, -0.01257, -0.02291), (0.3003, 0.04399, -0.02291), (0.4028, 0.1285, 0.007862), (0.6285, 0.125, 0.007862), (1.031, -0.02083, 0.007862), (1.031, 0.04167, 0.007862), (1.031, 0.1042, 0.007862), (-1.0, 0.2639, 0.007862), (-1.0, 0.2014, 0.007862), (-1.0, 0.1042, 0.007862), (-0.8542, 0.3507, 0.007862), (-0.5972, 0.3611, 0.007862), (-0.6701, 0.3403, 0.007862), (-0.4722, 0.3333, 0.007862), (-0.5, 0.3333, 0.007862), (-0.1647, 0.3016, -0.02291), (-0.2338, 0.3016, -0.02291), (-0.3281, 0.3016, -0.02291), (0.01753, 0.3016, -0.02291), (-0.05787, 0.3016, -0.02291), (0.3003, 0.1885, -0.02291), (0.2437, 0.3016, -0.02291), (0.1872, 0.3016, -0.02291), (0.1369, 0.3016, -0.02291), (0.6389, 0.3333, 0.007862), (0.6111, 0.3333, 0.007862), (1.031, 0.1806, 0.007862), (1.031, 0.2361, 0.007862), (1.031, 0.2917, 0.007862), (-1.0, 0.4792, 0.007862), (-1.0, 0.3958, 0.007862), (-0.5694, 0.5139, 0.007862), (-0.4028, 0.5556, 0.007862), (-0.4722, 0.5833, 0.007862), (-0.5, 0.5833, 0.007862), (0.3333, 0.3611, 0.007862), (0.3333, 0.5278, 0.007862), (0.5556, 0.5, 0.007862), (1.031, 0.4028, 0.007862), (1.031, 0.4792, 0.007862), (1.031, 0.5417, 0.007862), (-1.0, 0.7014, 0.007862), (-1.0, 0.625, 0.007862), (-1.0, 0.5625, 0.007862), (0.3472, 0.6875, 0.007862), (0.5556, 0.7222, 0.007862), (0.5556, 0.75, 0.007862), (0.5972, 0.7917, 0.007862), (1.031, 0.5972, 0.007862), (-0.1294, -0.9103, 0.003356), (1.031, 0.7292, 0.007862), (0.8889, 0.7778, 0.007862), (-0.7778, 0.8889, 0.007862), (-0.8329, 0.9996, 0.007862), (-0.8594, 0.9983, 0.007862), (-0.625, 1.0, 0.007862), (-0.7014, 1.0, 0.007862), (-0.8056, 1.0, 0.007862), (-0.4514, 1.0, 0.007862), (-0.5139, 0.9923, 0.007862), (-0.1528, 1.019, 0.007862), (-0.2708, 1.019, 0.007862), (0.04167, 1.0, 0.007862), (-0.02083, 1.019, 0.007862), (-0.09722, 1.0, 0.007862), (0.2639, 1.019, 0.007862), (0.1875, 1.0, 0.007862), (0.1042, 1.0, 0.007862), (0.4583, 1.0, 0.007862), (0.3819, 1.019, 0.007862), (0.7361, 1.0, 0.007862), (0.6736, 1.0, 0.007862), (0.5972, 1.0, 0.007862), (0.9996, 0.8329, 0.007862), (-0.5208, -1.0, 0.007862), (0.3472, -0.9843, 0.007862), (-0.125, -0.7847, 0.007862), (0.5556, -0.7917, 0.007862), (-0.8056, -0.559, 0.007862), (-0.3472, -0.5694, 0.007862), (0.5556, -0.5556, 0.007862), (1.031, -0.5208, 0.007862), (-0.1144, -0.3016, -0.02291), (0.08665, -0.3016, -0.02291), (0.3003, -0.3016, -0.02291), (0.5556, -0.3333, 0.007862), (-0.1333, 0.1131, -0.03607), (0.3003, 0.1194, -0.02291), (-1.0, 0.3194, 0.007862), (-0.1144, 0.3016, -0.02291), (0.08665, 0.3016, -0.02291), (0.3003, 0.3016, -0.02291), (1.031, 0.3472, 0.007862), (-0.5486, 0.5764, 0.007862), (0.5347, 0.7917, 0.007862), (1.0, 0.8056, 0.007862), (-0.5694, 1.0, 0.007862), (-0.3542, 1.0, 0.007862), (0.3194, 1.0, 0.007862), (0.5347, 1.0, 0.007862), (0.7778, 1.0, 0.007862), (1.186, -0.3121, 0.007862), (1.325, -0.2427, 0.007862), (1.297, -0.1871, 0.007862), (1.145, -0.1906, 0.007862), (1.131, -0.006588, 0.007862), (1.28, -0.08298, 0.007862), (1.193, -0.201, 0.007862), (1.224, -0.1472, 0.007862), (1.134, -0.06735, 0.007862), (1.138, -0.1316, 0.007862), (1.218, -0.03089, 0.007862), (1.214, -0.08992, 0.007862), (1.34, -0.1542, 0.007862), (1.318, -0.03784, 0.007862), (1.297, 0.02119, 0.007862), (1.283, 0.07675, 0.007862), (1.138, 0.05244, 0.007862), (1.131, 0.1879, 0.007862), (1.278, 0.1636, 0.007862), (1.219, 0.05244, 0.007862), (1.138, 0.1288, 0.007862), (1.193, 0.1879, 0.007862), (1.214, 0.1323, 0.007862), (1.27, 0.2851, 0.007862), (1.124, 0.2434, 0.007862), (1.117, 0.299, 0.007862), (1.172, 0.2538, 0.007862), (1.252, 0.3337, 0.007862), (1.139, 0.3858, 0.007862), (1.193, 0.4379, 0.007862), (1.221, 0.3823, 0.007862), (1.19, 0.3129, 0.007862), (1.131, 0.4656, 0.007862), (1.141, 0.5281, 0.007862), (1.177, 0.4923, 0.007862), (1.131, 0.5767, 0.007862), (1.186, -0.2566, 0.007862), (1.131, -0.3121, 0.007862), (1.186, -0.3746, 0.007862), (1.252, -0.333, 0.007862), (1.242, -0.2844, 0.007862), (1.245, -0.2288, 0.007862), (1.315, -0.2983, 0.007862), (1.131, -0.2566, 0.007862), (1.131, -0.3677, 0.007862), (1.131, -0.4371, 0.007862), (1.297, -0.3538, 0.007862), (1.252, -0.3885, 0.007862), (1.29, -0.4302, 0.007862), (1.186, -0.5621, 0.007862), (1.179, -0.5031, 0.007862), (1.214, -0.451, 0.007862), (1.132, -0.5795, 0.007862), (1.244, -0.5135, 0.007862), (1.117, -0.5066, 0.007862), (1.138, -0.6871, 0.007862), (1.058, 0.6045, 0.007862), (1.058, 0.549, 0.007862), (1.058, 0.4934, 0.007862), (1.058, 0.3545, 0.007862), (1.058, 0.299, 0.007862), (1.084, 0.2434, 0.007862), (1.252, 0.2365, 0.007862), (1.058, 0.1879, 0.007862), (1.058, 0.1323, 0.007862), (1.058, 0.07675, 0.007862), (1.098, 0.0003561, 0.007862), (1.058, -0.08298, 0.007862), (1.098, -0.1455, 0.007862), (1.058, -0.208, 0.007862), (1.098, -0.2844, 0.007862), (1.058, -0.3399, 0.007862), (1.084, -0.3955, 0.007862), (1.078, -0.5066, 0.007862), (1.078, -0.583, 0.007862), (1.058, -0.6663, 0.007862), (1.084, 0.417, 0.007862), (1.084, -0.451, 0.007862), (0.7598, 1.048, 0.007862), (-1.04, 0.7666, 0.007862), (-1.032, 0.8325, 0.007862), (0.6088, 1.048, 0.007862), (0.5741, 1.048, 0.007862), (0.4976, 1.048, 0.007862), (0.3588, 1.048, 0.007862), (0.3032, 1.048, 0.007862), (0.2476, 1.048, 0.007862), (0.1921, 1.048, 0.007862), (0.1365, 1.048, 0.007862), (0.08098, 1.048, 0.007862), (0.004586, 1.048, 0.007862), (-0.07875, 1.048, 0.007862), (-0.1412, 1.048, 0.007862), (-0.2037, 1.048, 0.007862), (-0.2801, 1.048, 0.007862), (-0.3357, 1.048, 0.007862), (-0.3912, 1.048, 0.007862), (-0.5024, 1.048, 0.007862), (-0.5787, 1.048, 0.007862), (-0.6412, 1.048, 0.007862), (-0.6968, 1.048, 0.007862), (-0.7524, 1.048, 0.007862), (-0.8287, 1.048, 0.007862), (0.4213, 1.048, 0.007862), (-0.4468, 1.048, 0.007862), (0.2126, 1.203, 0.007862), (0.1431, 1.342, 0.007862), (0.08756, 1.314, 0.007862), (0.09104, 1.161, 0.007862), (-0.0166, 1.297, 0.007862), (0.1015, 1.21, 0.007862), (0.04763, 1.24, 0.007862), (-0.03223, 1.151, 0.007862), (0.03201, 1.154, 0.007862), (-0.06869, 1.234, 0.007862), (-0.009659, 1.231, 0.007862), (0.05458, 1.357, 0.007862), (-0.06174, 1.335, 0.007862), (-0.1208, 1.314, 0.007862), (-0.1763, 1.3, 0.007862), (-0.152, 1.154, 0.007862), (-0.2874, 1.147, 0.007862), (-0.2631, 1.295, 0.007862), (-0.152, 1.236, 0.007862), (-0.2284, 1.154, 0.007862), (-0.2874, 1.21, 0.007862), (-0.2319, 1.231, 0.007862), (-0.3847, 1.286, 0.007862), (-0.343, 1.14, 0.007862), (-0.3985, 1.134, 0.007862), (-0.3534, 1.189, 0.007862), (-0.4333, 1.269, 0.007862), (-0.4854, 1.156, 0.007862), (-0.5374, 1.21, 0.007862), (-0.4819, 1.238, 0.007862), (-0.4124, 1.206, 0.007862), (-0.5652, 1.147, 0.007862), (-0.6277, 1.158, 0.007862), (-0.5919, 1.194, 0.007862), (-0.6763, 1.147, 0.007862), (0.157, 1.203, 0.007862), (0.2126, 1.147, 0.007862), (0.2751, 1.203, 0.007862), (0.2334, 1.269, 0.007862), (0.1848, 1.259, 0.007862), (0.1292, 1.262, 0.007862), (0.1987, 1.331, 0.007862), (0.157, 1.147, 0.007862), (0.2681, 1.147, 0.007862), (0.3376, 1.147, 0.007862), (0.2542, 1.314, 0.007862), (0.289, 1.269, 0.007862), (0.3306, 1.307, 0.007862), (0.4626, 1.203, 0.007862), (0.4035, 1.196, 0.007862), (0.3515, 1.231, 0.007862), (0.4799, 1.149, 0.007862), (0.414, 1.26, 0.007862), (0.407, 1.134, 0.007862), (0.5876, 1.154, 0.007862), (-0.7041, 1.074, 0.007862), (-0.6485, 1.107, 0.007862), (-0.593, 1.074, 0.007862), (-0.4419, 1.106, 0.007862), (-0.3985, 1.074, 0.007862), (-0.343, 1.101, 0.007862), (-0.336, 1.269, 0.007862), (-0.2874, 1.109, 0.007862), (-0.2319, 1.109, 0.007862), (-0.1763, 1.109, 0.007862), (-0.09994, 1.114, 0.007862), (-0.0166, 1.074, 0.007862), (0.0459, 1.114, 0.007862), (0.1084, 1.074, 0.007862), (0.1848, 1.114, 0.007862), (0.2403, 1.074, 0.007862), (0.2959, 1.101, 0.007862), (0.407, 1.08, 0.007862), (0.4834, 1.11, 0.007862), (0.5668, 1.074, 0.007862), (-0.5166, 1.101, 0.007862), (0.3515, 1.101, 0.007862), (-1.033, 0.7055, 0.007862), (-1.042, 0.6291, 0.007862), (-1.033, 0.4902, 0.007862), (-1.047, 0.4347, 0.007862), (-1.033, 0.3791, 0.007862), (-1.049, 0.3236, 0.007862), (-1.033, 0.268, 0.007862), (-1.051, 0.1959, 0.007862), (-1.033, 0.1361, 0.007862), (-1.033, 0.05274, 0.007862), (-1.058, -0.009757, 0.007862), (-1.033, -0.07226, 0.007862), (-1.055, -0.1486, 0.007862), (-1.033, -0.2042, 0.007862), (-1.033, -0.2598, 0.007862), (-1.057, -0.3709, 0.007862), (-1.033, -0.4473, 0.007862), (-1.047, -0.5098, 0.007862), (-1.033, -0.5653, 0.007862), (-1.033, -0.6209, 0.007862), (-1.049, -0.6622, 0.007862), (-1.043, 0.5527, 0.007862), (-1.033, -0.3153, 0.007862), (-1.187, 0.3441, 0.007862), (-1.326, 0.2746, 0.007862), (-1.299, 0.2191, 0.007862), (-1.146, 0.2225, 0.007862), (-1.132, 0.0385, 0.007862), (-1.281, 0.1149, 0.007862), (-1.194, 0.2329, 0.007862), (-1.225, 0.1791, 0.007862), (-1.135, 0.09926, 0.007862), (-1.139, 0.1635, 0.007862), (-1.219, 0.0628, 0.007862), (-1.215, 0.1218, 0.007862), (-1.341, 0.1861, 0.007862), (-1.319, 0.06975, 0.007862), (-1.299, 0.01072, 0.007862), (-1.285, -0.04484, 0.007862), (-1.139, -0.02053, 0.007862), (-1.132, -0.1559, 0.007862), (-1.279, -0.1316, 0.007862), (-1.22, -0.02053, 0.007862), (-1.139, -0.09692, 0.007862), (-1.194, -0.1559, 0.007862), (-1.215, -0.1004, 0.007862), (-1.271, -0.2532, 0.007862), (-1.125, -0.2115, 0.007862), (-1.118, -0.2671, 0.007862), (-1.174, -0.2219, 0.007862), (-1.253, -0.3018, 0.007862), (-1.141, -0.3539, 0.007862), (-1.194, -0.4059, 0.007862), (-1.222, -0.3504, 0.007862), (-1.191, -0.2809, 0.007862), (-1.132, -0.4337, 0.007862), (-1.142, -0.4962, 0.007862), (-1.178, -0.4604, 0.007862), (-1.132, -0.5448, 0.007862), (-1.187, 0.2885, 0.007862), (-1.132, 0.3441, 0.007862), (-1.187, 0.4066, 0.007862), (-1.253, 0.3649, 0.007862), (-1.243, 0.3163, 0.007862), (-1.246, 0.2607, 0.007862), (-1.316, 0.3302, 0.007862), (-1.132, 0.2885, 0.007862), (-1.132, 0.3996, 0.007862), (-1.132, 0.4691, 0.007862), (-1.299, 0.3857, 0.007862), (-1.253, 0.4204, 0.007862), (-1.292, 0.4621, 0.007862), (-1.187, 0.5941, 0.007862), (-1.18, 0.535, 0.007862), (-1.215, 0.4829, 0.007862), (-1.134, 0.6114, 0.007862), (-1.245, 0.5454, 0.007862), (-1.118, 0.5385, 0.007862), (-1.139, 0.7191, 0.007862), (-1.059, -0.5726, 0.007862), (-1.092, -0.5171, 0.007862), (-1.059, -0.4615, 0.007862), (-1.09, -0.3104, 0.007862), (-1.059, -0.2671, 0.007862), (-1.085, -0.2115, 0.007862), (-1.253, -0.2046, 0.007862), (-1.093, -0.1559, 0.007862), (-1.093, -0.1004, 0.007862), (-1.093, -0.04484, 0.007862), (-1.099, 0.03155, 0.007862), (-1.059, 0.1149, 0.007862), (-1.099, 0.1774, 0.007862), (-1.059, 0.2399, 0.007862), (-1.099, 0.3163, 0.007862), (-1.059, 0.3718, 0.007862), (-1.085, 0.4274, 0.007862), (-1.064, 0.5385, 0.007862), (-1.095, 0.6149, 0.007862), (-1.059, 0.6982, 0.007862), (-1.085, -0.3851, 0.007862), (-1.085, 0.4829, 0.007862), (-0.6963, -1.043, 0.007862), (-0.5452, -1.044, 0.007862), (-0.5105, -1.044, 0.007862), (-0.4341, -1.062, 0.007862), (-0.2952, -1.044, 0.007862), (-0.2397, -1.044, 0.007862), (-0.1841, -1.044, 0.007862), (-0.1286, -1.062, 0.007862), (-0.073, -1.044, 0.007862), (-0.01744, -1.044, 0.007862), (0.05895, -1.044, 0.007862), (0.1423, -1.062, 0.007862), (0.2048, -1.044, 0.007862), (0.2673, -1.062, 0.007862), (0.3437, -1.044, 0.007862), (0.3992, -1.062, 0.007862), (0.4548, -1.044, 0.007862), (0.5659, -1.062, 0.007862), (0.6423, -1.044, 0.007862), (0.7048, -1.044, 0.007862), (0.7603, -1.044, 0.007862), (0.8159, -1.044, 0.007862), (0.8923, -1.044, 0.007862), (-0.3577, -1.044, 0.007862), (0.5103, -1.044, 0.007862), (-0.149, -1.199, 0.007862), (-0.07958, -1.338, 0.007862), (-0.0275, -1.157, 0.007862), (0.1565, -1.143, 0.007862), (0.08014, -1.292, 0.007862), (-0.03792, -1.206, 0.007862), (0.0159, -1.236, 0.007862), (0.09576, -1.147, 0.007862), (0.03153, -1.15, 0.007862), (0.1322, -1.23, 0.007862), (0.07319, -1.226, 0.007862), (0.008957, -1.352, 0.007862), (0.1253, -1.331, 0.007862), (0.1843, -1.31, 0.007862), (0.2399, -1.296, 0.007862), (0.2156, -1.15, 0.007862), (0.351, -1.143, 0.007862), (0.3267, -1.291, 0.007862), (0.2156, -1.232, 0.007862), (0.2919, -1.15, 0.007862), (0.351, -1.206, 0.007862), (0.2954, -1.226, 0.007862), (0.4482, -1.282, 0.007862), (0.4065, -1.136, 0.007862), (0.4621, -1.129, 0.007862), (0.4169, -1.185, 0.007862), (0.4968, -1.265, 0.007862), (0.5489, -1.152, 0.007862), (0.601, -1.206, 0.007862), (0.5454, -1.233, 0.007862), (0.476, -1.202, 0.007862), (0.6287, -1.143, 0.007862), (0.6912, -1.154, 0.007862), (0.6554, -1.189, 0.007862), (0.7399, -1.143, 0.007862), (-0.09347, -1.199, 0.007862), (-0.149, -1.143, 0.007862), (-0.2115, -1.199, 0.007862), (-0.1699, -1.265, 0.007862), (-0.1213, -1.254, 0.007862), (-0.0657, -1.258, 0.007862), (-0.1351, -1.327, 0.007862), (-0.09347, -1.143, 0.007862), (-0.2046, -1.143, 0.007862), (-0.274, -1.143, 0.007862), (-0.1907, -1.31, 0.007862), (-0.2254, -1.265, 0.007862), (-0.2671, -1.303, 0.007862), (-0.399, -1.199, 0.007862), (-0.34, -1.192, 0.007862), (-0.2879, -1.226, 0.007862), (-0.4164, -1.145, 0.007862), (-0.3504, -1.256, 0.007862), (-0.3435, -1.129, 0.007862), (-0.524, -1.15, 0.007862), (0.7676, -1.07, 0.007862), (0.7121, -1.103, 0.007862), (0.6565, -1.07, 0.007862), (0.5054, -1.101, 0.007862), (0.4621, -1.07, 0.007862), (0.4065, -1.097, 0.007862), (0.3996, -1.265, 0.007862), (0.351, -1.104, 0.007862), (0.2954, -1.104, 0.007862), (0.2399, -1.104, 0.007862), (0.1635, -1.11, 0.007862), (0.08014, -1.07, 0.007862), (0.01764, -1.11, 0.007862), (-0.04486, -1.07, 0.007862), (-0.1213, -1.11, 0.007862), (-0.1768, -1.07, 0.007862), (-0.2324, -1.097, 0.007862), (-0.3435, -1.076, 0.007862), (-0.4199, -1.106, 0.007862), (-0.5032, -1.07, 0.007862), (0.5801, -1.097, 0.007862), (-0.2879, -1.097, 0.007862), (-0.8358, -0.5978, -0.008606), (-0.8774, -0.5284, -0.008606), (-0.7802, -0.5978, -0.008606), (-0.808, -0.5457, -0.008606), (-0.9052, -0.4103, -0.008606), (-0.8774, -0.4728, -0.008606), (-0.8497, -0.4172, -0.008606), (-0.8219, -0.4763, -0.008606), (-0.9052, -0.3478, -0.008606), (-0.8774, -0.3061, -0.008606), (-0.8497, -0.3617, -0.008606), (-0.8774, -0.2506, -0.008606), (-0.8045, -0.2315, -0.008606), (-0.8392, -0.1724, -0.008606), (-0.8115, -0.3183, -0.008606), (-0.8219, -0.1117, -0.008606), (-0.7663, -0.136, -0.008606), (-0.7108, -0.0005731, -0.008606), (-0.7385, -0.05613, -0.008606), (-0.7941, -0.05613, -0.008606), (-0.6969, 0.05498, -0.008606), (-0.7038, 0.1105, -0.008606), (-0.7663, 0.02026, -0.008606), (-0.7663, 0.08276, -0.008606), (-0.7663, 0.1383, -0.008606), (-0.7073, 0.2425, -0.008606), (-0.7108, 0.1661, -0.008606), (-0.7663, 0.1939, -0.008606), (-0.7663, 0.2494, -0.008606), (-0.6465, 0.2946, -0.008606), (-0.6726, 0.3536, -0.008606), (-0.5686, 0.3102, -0.008606), (-0.5997, 0.3744, -0.008606), (-0.7351, 0.305, -0.008606), (-0.5441, 0.3883, -0.008606), (-0.5024, 0.3466, -0.008606), (-0.7764, -0.5994, -0.0005058), (-0.8344, -0.5861, -0.01697), (-0.4292, 0.6089, -0.0005058), (-0.4708, 0.595, -0.0005058), (-0.3806, 0.6679, -0.0005058), (-0.3181, 0.6923, -0.0005058), (-0.4014, 0.5673, -0.0005058), (-0.3146, 0.6159, -0.0005058), (-0.3701, 0.6089, -0.0005058), (-0.3736, 0.727, -0.0005058), (-0.3042, 0.7478, -0.0005058), (-0.3302, 0.8277, -0.0005058), (-0.2625, 0.8659, -0.0005058), (-0.2625, 0.8034, -0.0005058), (-0.3181, 0.8867, -0.0005058), (-0.1583, 0.97, -0.0005058), (-0.207, 1.012, -0.0005058), (-0.2451, 0.9561, -0.0005058), (-0.3181, 0.9423, -0.0005058), (-0.2695, 1.031, -0.0005058), (-0.2903, 0.9839, -0.0005058), (-0.04028, 0.9631, -0.0005058), (-0.09584, 0.9631, -0.0005058), (-0.09584, 1.012, -0.0005058), (-0.3458, 0.7756, -0.0005058), (-0.1514, 1.031, -0.0005058), (-0.01945, 1.031, -0.0005058), (-0.4014, 0.5256, -0.0005058), (-0.7788, -0.5861, -0.01697), (0.005968, 1.06, -0.0005058), (-0.07736, 1.06, -0.0005058), (-0.0673, 1.246, -0.0005058), (-0.09161, 1.159, -0.0005058), (-0.03085, 1.163, -0.0005058), (-0.06036, 1.334, -0.0005058), (-0.1194, 1.31, -0.0005058), (-0.1506, 1.248, -0.0005058), (-0.1685, 1.304, -0.0005058), (-0.1506, 1.166, -0.0005058), (-0.09855, 1.126, -0.0005058), (-0.01522, 1.086, -0.0005058), (-0.2024, 1.06, -0.0005058), (-0.7674, -0.6079, 0.0001023), (0.4687, 0.2116, 0.0001023), (0.5451, 0.2116, 0.0001023), (0.4549, 0.281, 0.0001023), (0.4965, 0.2544, 0.0001023), (0.5521, 0.2544, 0.0001023), (0.4132, 0.215, 0.0001023), (0.3715, 0.2393, 0.0001023), (0.3715, 0.281, 0.0001023), (0.6632, 0.2266, 0.0001023), (0.6632, 0.1838, 0.0001023), (0.6076, 0.1838, 0.0001023), (0.6076, 0.2266, 0.0001023), (0.7187, 0.1907, 0.0001023), (0.7847, 0.1977, 0.0001023), (0.7378, 0.2613, 0.0001023), (0.8021, 0.2532, 0.0001023), (0.8472, 0.288, 0.0001023), (0.809, 0.3296, 0.0001023), (0.9068, 0.4591, 0.0001023), (0.9081, 0.4005, 0.0001023), (0.8854, 0.3505, 0.0001023), (0.8559, 0.413, 0.0001023), (0.8807, 0.5251, 0.0001023), (0.9618, 0.5866, 0.0001023), (0.8437, 0.4893, 0.0001023), (0.816, 0.5449, 0.0001023), (0.9132, 0.656, 0.0001023), (0.8785, 0.6005, 0.0001023), (0.9687, 0.6595, 0.0001023), (1.042, 0.656, 0.0001023), (1.042, 0.6005, 0.0001023), (0.9826, 0.7116, 0.0001023), (1.032, 0.7218, 0.0001023), (1.125, 0.58, 0.0001023), (1.068, 0.6078, 0.0001023), (-0.766, -0.5962, -0.008266), (-0.05644, -0.9103, 0.003356), (-0.1224, -0.9659, 0.003356), (-0.1155, -1.008, 0.003356), (-0.1502, -0.8617, 0.003356), (-0.1016, -0.8513, 0.003356), (-0.171, -0.8096, 0.003356), (-0.1224, -0.7923, 0.003356), (-0.0113, -0.9659, 0.003356), (-0.06686, -0.9659, 0.003356), (-0.01825, -0.9919, 0.003356), (-0.1988, -0.6777, 0.003356), (-0.1814, -0.7437, 0.003356), (-0.1502, -0.6881, 0.003356), (-0.1016, -0.7298, 0.003356), (-0.2544, -0.6326, 0.003356), (-0.2405, -0.5735, 0.003356), (-0.1224, -0.6465, 0.003356), (-0.178, -0.6048, 0.003356), (-0.3203, -0.6048, 0.003356), (-0.303, -0.5353, 0.003356), (-0.3446, -0.577, 0.003356), (-0.126, -1.07, 0.003356), (-0.07041, -1.051, 0.003356), (-0.01485, -1.051, 0.003356), (-0.02144, -1.317, 0.003356), (-0.06311, -1.265, 0.003356), (0.01849, -1.244, 0.003356), (0.08273, -1.3, 0.003356), (0.01155, -1.348, 0.003356), (0.1182, -1.326, 0.003356), (-0.1673, -1.272, 0.003356), (-0.1187, -1.262, 0.003356), (-0.1326, -1.323, 0.003356), (-0.1464, -1.206, 0.003356), (-0.1464, -1.151, 0.003356), (-0.1742, -1.078, 0.003356), (-0.1187, -1.117, 0.003356), (-0.2089, -1.206, 0.003356), (-0.202, -1.151, 0.003356), (-0.2228, -1.272, 0.003356), (-0.1881, -1.305, 0.003356), (-0.077, -1.333, 0.003356), (-0.04227, -1.078, 0.003356)], [], [(2, 855, 856), (3, 1, 0), (856, 3, 2), (10, 861, 5), (9, 10, 4), (11, 1014, 10), (1, 11, 9), (5, 6, 4), (12, 7, 6), (862, 12, 5), (863, 21, 12), (6, 13, 8), (13, 26, 111), (14, 9, 4), (19, 16, 15), (20, 864, 865), (21, 863, 864), (16, 17, 15), (15, 24, 18), (867, 1332, 1563, 1543), (15, 25, 19), (26, 7, 19), (18, 25, 15), (27, 26, 25), (27, 111, 26), (31, 29, 28), (22, 867, 1543, 1542), (32, 41, 35), (33, 32, 28), (33, 34, 42), (28, 35, 30), (35, 36, 30), (35, 44, 36), (30, 31, 28), (30, 1016, 868), (41, 38, 37), (32, 42, 41), (38, 39, 37), (51, 48, 39), (874, 51, 38), (37, 43, 40), (39, 55, 133), (40, 41, 37), (45, 49, 52), (48, 51, 50), (52, 46, 45), (876, 53, 52), (1017, 146, 54), (878, 54, 46), (47, 55, 48), (56, 55, 47), (61, 879, 58), (53, 61, 60), (53, 877, 61), (62, 59, 57), (58, 880, 62), (57, 63, 64), (59, 63, 57), (63, 65, 64), (66, 878, 60), (66, 1017, 878), (881, 70, 69), (68, 59, 69), (886, 165, 72), (68, 882, 59), (79, 171, 74), (800, 802, 1473, 1476), (488, 494, 1457, 1455), (177, 80, 74), (88, 82, 81), (87, 88, 86), (90, 89, 88), (91, 83, 81), (92, 187, 84), (83, 92, 81), (84, 86, 81), (85, 93, 84), (85, 185, 93), (185, 94, 93), (100, 97, 95), (101, 14, 97), (101, 97, 100), (100, 83, 101), (96, 98, 95), (8, 96, 97), (98, 102, 95), (99, 100, 95), (104, 83, 100), (109, 106, 105), (110, 27, 18), (111, 27, 110), (1360, 1361, 1570, 1569), (1019, 115, 1559, 1561), (868, 1016, 1547, 1545), (114, 196, 112), (105, 107, 109), (107, 98, 109), (1353, 1355, 1567, 1568), (122, 30, 117), (123, 30, 122), (125, 212, 120), (891, 125, 118), (126, 113, 121), (120, 126, 119), (890, 132, 128), (132, 129, 128), (133, 145, 132), (43, 133, 132), (134, 130, 128), (135, 230, 130), (143, 134, 129), (143, 135, 134), (136, 890, 128), (130, 136, 128), (137, 891, 136), (142, 139, 138), (144, 56, 139), (142, 145, 144), (146, 140, 138), (146, 892, 140), (56, 146, 139), (147, 141, 149), (148, 893, 147), (138, 149, 142), (149, 143, 142), (150, 143, 149), (152, 67, 151), (151, 64, 153), (156, 140, 892), (157, 156, 155), (158, 148, 156), (164, 160, 887), (165, 898, 161), (161, 166, 159), (167, 253, 162), (899, 166, 161), (900, 167, 166), (163, 168, 896), (162, 256, 168), (175, 176, 169), (902, 176, 175), (903, 177, 176), (178, 172, 1432, 1433), (178, 173, 172), (263, 264, 1435, 1437), (1018, 186, 178), (584, 667, 1525, 1521), (271, 265, 1439, 1441), (489, 491, 1453, 1454), (172, 173, 179), (175, 901, 902), (268, 901, 175), (184, 181, 180), (181, 85, 187), (185, 85, 181), (186, 185, 184), (173, 186, 184), (187, 182, 180), (188, 904, 182), (92, 188, 187), (189, 190, 183), (191, 173, 184), (183, 191, 180), (104, 103, 193), (188, 104, 194), (196, 197, 195), (204, 218, 197), (205, 198, 195), (195, 209, 200), (198, 209, 195), (198, 199, 209), (209, 210, 905), (217, 212, 211), (216, 217, 211), (218, 127, 217), (212, 219, 211), (220, 1023, 911), (215, 216, 214), (215, 912, 222), (229, 225, 224), (226, 914, 915), (223, 231, 226), (231, 1024, 914), (227, 233, 232), (915, 233, 226), (916, 234, 233), (238, 141, 236), (237, 135, 150), (240, 1025, 239), (246, 157, 242), (245, 246, 241), (246, 1020, 158), (242, 247, 241), (897, 247, 242), (248, 257, 247), (243, 244, 241), (918, 250, 244), (255, 252, 251), (253, 254, 252), (167, 1021, 254), (251, 259, 258), (261, 243, 255), (251, 923, 261), (261, 249, 243), (268, 264, 263), (263, 265, 262), (383, 384, 1447, 1446), (270, 278, 269), (265, 266, 262), (485, 488, 1455, 1451), (266, 272, 262), (379, 272, 266), (379, 938, 272), (269, 278, 277), (279, 289, 274), (190, 291, 279), (273, 274, 275), (275, 277, 273), (276, 927, 275), (291, 290, 283), (285, 292, 286), (292, 304, 286), (292, 928, 304), (284, 293, 283), (293, 910, 292), (292, 910, 928), (286, 294, 285), (296, 295, 294), (297, 289, 283), (288, 297, 287), (304, 300, 299), (299, 301, 303), (303, 307, 409), (310, 308, 307), (311, 304, 299), (319, 912, 314), (313, 320, 321), (911, 320, 314), (313, 322, 315), (323, 317, 316), (336, 337, 323), (315, 318, 313), (326, 325, 315), (317, 326, 316), (321, 333, 332), (329, 334, 328), (914, 334, 329), (328, 330, 331), (335, 429, 331), (332, 324, 321), (332, 336, 324), (343, 344, 345), (344, 929, 346), (347, 340, 338), (239, 360, 347), (348, 342, 341), (349, 348, 338), (341, 343, 338), (351, 930, 344), (352, 931, 351), (359, 918, 354), (354, 355, 353), (354, 369, 355), (249, 369, 354), (363, 340, 358), (357, 363, 356), (369, 366, 365), (369, 249, 923), (366, 367, 365), (365, 367, 368), (371, 466, 368), (935, 472, 371), (365, 368, 369), (369, 372, 355), (372, 373, 361), (378, 375, 374), (379, 266, 375), (375, 376, 374), (380, 386, 376), (271, 380, 375), (374, 381, 377), (381, 476, 377), (376, 381, 374), (386, 381, 376), (377, 378, 374), (480, 949, 377), (385, 382, 390), (387, 276, 382), (171, 79, 1426, 1427), (265, 263, 1437, 1439), (389, 400, 390), (391, 384, 383), (392, 391, 390), (400, 392, 390), (383, 385, 390), (494, 954, 1461, 1457), (490, 485, 1451, 1452), (399, 395, 394), (401, 288, 395), (400, 401, 399), (395, 396, 394), (398, 504, 498), (394, 404, 398), (398, 405, 504), (404, 406, 405), (498, 407, 398), (407, 503, 392), (312, 409, 408), (414, 312, 413), (409, 416, 408), (421, 420, 413), (426, 423, 422), (423, 424, 422), (317, 424, 423), (337, 438, 424), (434, 425, 424), (442, 538, 425), (427, 419, 426), (427, 1026, 419), (436, 435, 432), (437, 331, 435), (434, 436, 433), (438, 437, 436), (441, 433, 432), (443, 442, 433), (541, 441, 431), (450, 342, 445), (448, 449, 450), (348, 452, 445), (444, 453, 448), (453, 447, 448), (453, 550, 447), (446, 453, 444), (454, 556, 453), (456, 1027, 941), (457, 461, 458), (461, 357, 458), (460, 461, 457), (452, 364, 461), (458, 459, 457), (458, 462, 459), (362, 462, 458), (463, 568, 457), (474, 567, 463), (457, 943, 464), (464, 556, 454), (471, 466, 465), (468, 944, 467), (466, 468, 465), (467, 469, 465), (473, 470, 469), (465, 469, 471), (469, 474, 463), (469, 578, 474), (480, 476, 475), (479, 480, 475), (948, 480, 479), (481, 491, 477), (482, 478, 475), (482, 950, 478), (477, 482, 475), (489, 483, 477), (484, 947, 479), (593, 484, 478), (593, 1028, 484), (490, 384, 486), (492, 393, 1449, 1450), (495, 489, 1454, 1459), (486, 487, 485), (493, 502, 487), (391, 493, 486), (270, 269, 1438, 1440), (393, 386, 1448, 1449), (385, 383, 1446, 1443), (502, 498, 497), (497, 504, 496), (498, 504, 497), (405, 506, 505), (512, 494, 501), (517, 518, 513), (1026, 522, 521), (956, 525, 516), (533, 528, 527), (532, 533, 526), (534, 427, 528), (526, 527, 530), (535, 529, 530), (527, 536, 535), (537, 544, 535), (538, 537, 536), (530, 958, 531), (531, 532, 530), (540, 524, 532), (959, 540, 531), (537, 546, 545), (542, 548, 543), (548, 961, 543), (960, 548, 542), (539, 529, 544), (960, 555, 554), (1027, 456, 555), (550, 551, 549), (566, 562, 1514, 1515), (990, 766, 1536, 1537), (583, 584, 1521, 1520), (554, 548, 960), (756, 757, 1532, 1531), (562, 563, 1517, 1514), (566, 943, 562), (569, 561, 1513, 1519), (766, 758, 1533, 1536), (568, 563, 562), (568, 567, 563), (569, 564, 561), (94, 1462, 1540, 1504), (585, 659, 569), (570, 565, 561), (571, 559, 565), (965, 571, 570), (577, 573, 572), (578, 470, 573), (580, 966, 574), (473, 946, 580), (967, 581, 574), (968, 582, 581), (576, 583, 579), (575, 584, 576), (584, 583, 576), (560, 554, 1511, 1512), (667, 584, 575), (591, 592, 586), (592, 970, 593), (587, 588, 586), (588, 594, 589), (596, 590, 588), (601, 952, 599), (594, 601, 599), (604, 600, 598), (603, 971, 604), (605, 589, 599), (606, 596, 605), (380, 271, 1441, 1445), (957, 620, 608), (625, 611, 610), (617, 613, 612), (612, 621, 615), (622, 621, 613), (955, 622, 614), (623, 616, 612), (612, 615, 623), (625, 610, 617), (616, 625, 612), (616, 611, 625), (630, 627, 626), (627, 959, 958), (626, 633, 632), (627, 958, 633), (633, 1030, 643), (626, 628, 634), (628, 635, 634), (636, 615, 630), (645, 961, 646), (648, 649, 647), (648, 650, 638), (650, 641, 638), (640, 650, 648), (656, 658, 660), (660, 657, 662), (661, 749, 657), (749, 663, 657), (749, 664, 663), (552, 560, 1512, 1507), (658, 585, 670), (666, 668, 665), (667, 582, 666), (668, 669, 665), (668, 764, 669), (980, 764, 668), (549, 551, 1506, 1505), (17, 22, 1542, 989), (672, 673, 660), (679, 675, 674), (597, 590, 675), (678, 679, 677), (680, 597, 679), (982, 680, 678), (983, 597, 680), (675, 681, 674), (590, 681, 675), (682, 684, 677), (677, 981, 678), (684, 685, 677), (606, 600, 687), (681, 692, 691), (681, 606, 692), (686, 693, 688), (687, 693, 686), (600, 694, 693), (604, 1033, 694), (695, 690, 689), (689, 691, 686), (697, 698, 705), (703, 698, 1466, 1471), (1428, 1426, 1463, 1490), (702, 611, 714), (698, 699, 705), (698, 703, 699), (703, 700, 699), (703, 704, 700), (818, 1003, 1488, 1483), (706, 701, 705), (700, 706, 699), (791, 696, 706), (714, 713, 711), (714, 616, 713), (709, 797, 710), (723, 709, 707), (716, 797, 709), (717, 712, 711), (710, 717, 709), (801, 718, 710), (714, 712, 1467, 1469), (724, 629, 725), (635, 726, 725), (720, 736, 727), (736, 816, 727), (728, 722, 719), (728, 723, 722), (721, 728, 719), (813, 728, 721), (813, 716, 728), (734, 640, 730), (726, 651, 734), (729, 732, 731), (730, 732, 729), (640, 647, 730), (649, 744, 732), (731, 733, 729), (735, 828, 733), (732, 984, 735), (736, 720, 729), (737, 736, 729), (733, 821, 737), (825, 736, 737), (732, 744, 743), (741, 751, 985), (739, 740, 741), (653, 741, 740), (745, 833, 742), (985, 745, 741), (985, 1034, 745), (986, 1034, 985), (746, 743, 739), (742, 746, 738), (746, 747, 984), (742, 837, 747), (751, 752, 755), (753, 762, 750), (661, 753, 749), (661, 763, 753), (750, 754, 748), (761, 757, 756), (763, 661, 673), (672, 670, 1526, 1529), (670, 585, 1522, 1526), (758, 759, 756), (765, 760, 759), (766, 765, 758), (990, 765, 766), (770, 768, 767), (991, 769, 760), (773, 685, 771), (997, 993, 774), (779, 690, 781), (992, 780, 776), (781, 777, 775), (781, 790, 777), (782, 791, 781), (783, 995, 778), (794, 783, 777), (785, 992, 776), (778, 784, 775), (778, 996, 784), (787, 792, 788), (792, 800, 788), (792, 802, 800), (700, 792, 787), (700, 802, 792), (788, 789, 787), (788, 793, 789), (789, 1037, 998), (793, 1037, 789), (806, 793, 788), (794, 790, 787), (998, 794, 789), (799, 796, 795), (94, 1428, 1490, 1462), (803, 798, 795), (797, 803, 796), (697, 973, 1465, 1464), (798, 804, 795), (819, 804, 798), (802, 704, 1486, 1473), (799, 805, 1479, 1474), (798, 814, 812), (808, 815, 811), (815, 810, 811), (815, 824, 810), (809, 815, 808), (816, 825, 815), (831, 817, 810), (818, 812, 808), (819, 798, 812), (1003, 818, 811), (820, 826, 822), (826, 836, 822), (821, 826, 820), (827, 836, 826), (828, 827, 826), (822, 823, 820), (829, 1005, 823), (843, 829, 822), (843, 1038, 829), (830, 824, 820), (832, 831, 830), (1006, 832, 823), (1007, 817, 832), (839, 837, 833), (836, 837, 839), (836, 827, 837), (827, 838, 837), (840, 847, 834), (1034, 847, 840), (834, 835, 839), (841, 1008, 835), (842, 1039, 841), (835, 836, 839), (835, 1009, 843), (1034, 987, 847), (848, 850, 849), (849, 1040, 1010), (851, 847, 844), (852, 851, 845), (1011, 852, 845), (1012, 842, 852), (765, 854, 853), (765, 1035, 854), (200, 209, 905), (346, 929, 1024), (102, 115, 1019), (2, 3, 0), (0, 1, 9), (345, 344, 346), (72, 165, 887), (884, 885, 71), (69, 70, 883), (236, 141, 893), (602, 951, 607), (608, 620, 619), (1155, 1158, 1496, 1493), (610, 611, 609), (974, 1033, 971), (772, 773, 771), (774, 993, 994), (552, 557, 558), (644, 645, 646), (652, 653, 740), (744, 649, 976), (987, 1034, 986), (846, 847, 987), (854, 1035, 1013), (760, 765, 853), (194, 104, 193), (290, 291, 906), (301, 307, 303), (331, 336, 332), (513, 521, 514), (544, 545, 541), (11, 3, 857, 1014), (3, 11, 1), (856, 857, 3), (22, 16, 866, 867), (4, 10, 5), (10, 1014, 861), (9, 11, 10), (5, 12, 6), (12, 21, 7), (861, 862, 5), (862, 863, 12), (4, 6, 8), (8, 13, 111), (7, 13, 6), (7, 26, 13), (8, 14, 4), (14, 858, 9), (19, 20, 16), (16, 20, 865), (19, 21, 20), (20, 21, 864), (7, 21, 19), (16, 22, 17), (865, 866, 16), (1350, 1360, 1569, 1582), (23, 24, 15), (15, 17, 23), (203, 1019, 1561, 1560), (31, 868, 1545, 1541), (25, 26, 19), (18, 27, 25), (1395, 1394, 1581, 1580), (105, 106, 1552, 1551), (1385, 1418, 1577, 1575), (33, 29, 869, 870), (28, 32, 35), (29, 33, 28), (33, 42, 32), (34, 33, 870, 871), (873, 38, 42, 872), (35, 41, 44), (30, 868, 31), (41, 42, 38), (872, 42, 34, 871), (876, 52, 49, 875), (38, 51, 39), (873, 874, 38), (874, 1015, 51), (37, 39, 43), (39, 133, 43), (48, 55, 39), (40, 44, 41), (1015, 875, 49, 51), (47, 50, 45), (45, 50, 49), (47, 48, 50), (50, 51, 49), (54, 47, 45, 46), (46, 53, 878), (52, 53, 46), (876, 877, 53), (58, 57, 60, 61), (47, 54, 56), (56, 54, 146), (878, 1017, 54), (58, 879, 880), (61, 877, 879), (878, 53, 60), (58, 62, 57), (62, 881, 59), (880, 881, 62), (57, 66, 60), (64, 66, 57), (64, 67, 66), (67, 1017, 66), (69, 59, 881), (72, 71, 885, 886), (73, 78, 75, 76), (75, 77, 76), (75, 889, 77), (78, 79, 74), (75, 78, 74, 80), (889, 75, 80, 888), (888, 80, 177, 903), (171, 177, 74), (91, 82, 860, 859), (86, 88, 81), (88, 89, 82), (87, 90, 88), (82, 91, 81), (91, 101, 83), (101, 91, 859, 858), (87, 86, 93, 94), (84, 187, 85), (81, 92, 84), (83, 104, 92), (84, 93, 86), (185, 1018, 94), (95, 97, 96), (97, 14, 8), (101, 858, 14), (96, 111, 98), (8, 111, 96), (95, 102, 99), (117, 116, 121, 122), (98, 115, 102), (99, 103, 100), (103, 104, 100), (109, 110, 106), (106, 110, 18), (109, 111, 110), (98, 111, 109), (1387, 1349, 1574, 1571), (1386, 1395, 1580, 1578), (18, 24, 106), (107, 105, 1551, 1555), (112, 196, 108), (1349, 1385, 1575, 1574), (113, 114, 112), (107, 115, 98), (1332, 1331, 1562, 1563), (1417, 1333, 1564, 1583), (118, 116, 117, 124), (121, 123, 122), (121, 113, 123), (123, 1016, 30), (118, 890, 891), (890, 118, 124, 131), (124, 117, 30, 36), (131, 124, 36, 44), (119, 116, 118, 125), (119, 125, 120), (126, 121, 116, 119), (113, 126, 127, 114), (120, 127, 126), (40, 132, 131, 44), (212, 127, 120), (890, 131, 132), (147, 138, 140, 148), (129, 145, 143), (132, 145, 129), (40, 43, 132), (130, 230, 225), (128, 129, 134), (134, 135, 130), (136, 891, 890), (130, 137, 136), (137, 125, 891), (130, 225, 137), (142, 144, 139), (144, 55, 56), (142, 143, 145), (145, 133, 144), (144, 133, 55), (138, 139, 146), (146, 1017, 892), (138, 147, 149), (147, 893, 141), (148, 1020, 893), (141, 150, 149), (150, 135, 143), (151, 67, 64), (152, 1017, 67), (892, 1017, 152), (154, 897, 157), (887, 159, 163, 164), (156, 148, 140), (157, 158, 156), (158, 1020, 148), (161, 159, 887, 165), (161, 898, 899), (165, 886, 898), (171, 170, 176, 177), (159, 166, 162), (166, 167, 162), (899, 900, 166), (900, 1021, 167), (159, 162, 163), (163, 895, 894), (163, 896, 895), (163, 162, 168), (253, 256, 162), (168, 256, 248), (169, 176, 170), (268, 175, 169, 174), (902, 903, 176), (607, 951, 1458, 1460), (178, 186, 173), (386, 380, 1445, 1448), (952, 495, 1459, 1456), (179, 173, 270), (264, 268, 174), (268, 926, 901), (184, 185, 181), (186, 1018, 185), (181, 187, 180), (187, 188, 182), (92, 104, 188), (180, 189, 183), (182, 189, 180), (189, 182, 190), (270, 173, 191, 192), (180, 191, 184), (191, 183, 192), (904, 188, 194), (108, 201, 202, 203), (195, 201, 196), (201, 108, 196), (200, 201, 195), (199, 198, 205, 206), (196, 204, 197), (196, 114, 204), (197, 205, 195), (909, 199, 206, 908), (205, 197, 218, 207), (208, 206, 205, 207), (908, 206, 208, 1022), (910, 210, 199, 909), (199, 210, 209), (228, 213, 219, 229), (217, 127, 212), (216, 218, 217), (218, 204, 127), (204, 114, 127), (211, 219, 213), (229, 219, 125, 137), (212, 125, 219), (214, 211, 213, 221), (214, 220, 215), (215, 220, 911), (221, 213, 228, 232), (214, 221, 220), (220, 221, 232, 234), (208, 207, 216, 222), (220, 234, 1023), (214, 216, 211), (216, 207, 218), (216, 215, 222), (1022, 208, 222, 912), (911, 912, 215), (237, 224, 230, 135), (223, 227, 224), (227, 228, 224), (228, 229, 224), (229, 137, 225), (224, 913, 223), (224, 237, 913), (225, 230, 224), (226, 231, 914), (913, 231, 223), (227, 223, 226, 233), (227, 232, 228), (233, 234, 232), (915, 916, 233), (916, 1023, 234), (238, 236, 235, 237), (238, 150, 141), (238, 237, 150), (241, 246, 242), (246, 158, 157), (241, 247, 243), (247, 257, 243), (897, 248, 247), (242, 157, 897), (244, 354, 918), (243, 249, 244), (244, 249, 354), (244, 245, 241), (244, 250, 245), (256, 252, 257, 248), (252, 256, 253), (255, 257, 252), (921, 259, 254, 920), (255, 243, 257), (252, 254, 251), (254, 1021, 920), (253, 167, 254), (254, 259, 251), (258, 259, 260), (260, 259, 921, 922), (268, 267, 925, 926), (251, 261, 255), (258, 923, 251), (261, 923, 249), (262, 267, 263), (263, 267, 268), (924, 925, 267, 272), (269, 927, 1442, 1438), (172, 179, 1436, 1432), (265, 271, 266), (927, 387, 1444, 1442), (262, 272, 267), (183, 273, 278, 192), (272, 938, 924), (277, 278, 273), (279, 273, 183, 190), (278, 270, 192), (273, 279, 274), (279, 291, 289), (276, 275, 274, 280), (190, 907, 291), (280, 274, 281, 282), (289, 281, 274), (275, 927, 277), (277, 927, 269), (283, 290, 284), (287, 283, 285, 294), (289, 291, 283), (291, 907, 906), (283, 293, 285), (285, 293, 292), (288, 287, 294, 295), (311, 296, 286, 304), (286, 296, 294), (281, 297, 298, 282), (311, 415, 296), (283, 287, 297), (289, 297, 281), (288, 298, 297), (909, 300, 928, 910), (304, 928, 300), (301, 299, 300, 305), (302, 301, 305, 306), (305, 300, 909, 908), (306, 305, 908, 1022), (307, 301, 309, 310), (302, 309, 301), (319, 318, 302, 306), (299, 303, 311), (303, 312, 311), (303, 409, 312), (312, 415, 311), (313, 318, 314), (314, 912, 911), (318, 319, 314), (912, 319, 306, 1022), (321, 320, 911, 1023), (314, 320, 313), (322, 313, 321, 324), (315, 322, 316), (322, 323, 316), (302, 318, 325, 309), (322, 324, 323), (323, 337, 317), (324, 336, 323), (315, 325, 318), (309, 325, 326, 310), (316, 326, 315), (310, 326, 327, 308), (317, 327, 326), (329, 328, 332, 333), (915, 329, 333, 916), (916, 333, 321, 1023), (930, 330, 334, 929), (328, 334, 330), (929, 334, 914, 1024), (915, 914, 329), (335, 330, 930, 931), (330, 335, 331), (345, 339, 338, 343), (331, 332, 328), (331, 437, 336), (437, 337, 336), (344, 930, 929), (339, 347, 338), (347, 360, 340), (344, 343, 341, 351), (917, 239, 347), (239, 1025, 360), (341, 338, 348), (340, 349, 338), (349, 350, 348), (351, 341, 342, 352), (351, 931, 930), (359, 354, 353, 358), (359, 358, 340, 360), (359, 250, 918), (250, 359, 360, 919), (356, 353, 355, 361), (360, 1025, 919), (357, 356, 361, 362), (358, 353, 356, 363), (355, 372, 361), (361, 373, 362), (349, 363, 364, 350), (340, 363, 349), (357, 364, 363), (932, 933, 367, 370), (366, 923, 258), (366, 369, 923), (366, 370, 367), (370, 366, 258, 260), (932, 370, 260, 922), (371, 367, 933, 934), (368, 367, 371), (371, 472, 466), (379, 378, 937, 938), (934, 935, 371), (369, 368, 372), (372, 368, 373), (378, 379, 375), (936, 937, 378), (481, 381, 393, 492), (375, 380, 376), (266, 271, 375), (170, 171, 1427, 1431), (381, 481, 476), (386, 393, 381), (388, 382, 276, 280), (378, 377, 936), (377, 949, 936), (476, 480, 377), (385, 387, 382), (387, 927, 276), (384, 490, 1452, 1447), (382, 388, 390), (388, 389, 390), (389, 388, 280, 282), (298, 401, 389, 282), (390, 391, 383), (392, 493, 391), (392, 503, 493), (264, 174, 1434, 1435), (179, 270, 1440, 1436), (399, 401, 395), (401, 298, 288), (400, 389, 401), (403, 397, 396, 402), (395, 402, 396), (415, 414, 397, 403), (402, 395, 288, 295), (296, 403, 402, 295), (406, 404, 396, 397), (403, 296, 415), (396, 404, 394), (404, 405, 398), (406, 397, 414, 420), (405, 406, 506), (506, 406, 420, 519), (399, 394, 398, 407), (399, 407, 400), (407, 392, 400), (411, 410, 416, 417), (498, 503, 407), (413, 312, 408), (414, 415, 312), (408, 416, 410), (417, 416, 307, 308), (409, 307, 416), (412, 408, 410, 418), (513, 412, 418, 521), (418, 410, 411, 419), (521, 418, 419, 1026), (421, 412, 513, 518), (408, 412, 413), (413, 420, 414), (412, 421, 413), (420, 421, 518, 519), (423, 426, 411, 417), (423, 327, 317), (327, 423, 417, 308), (429, 428, 432, 435), (424, 438, 434), (317, 337, 424), (425, 538, 427), (424, 425, 422), (434, 442, 425), (442, 546, 538), (426, 419, 411), (422, 427, 426), (425, 427, 422), (430, 428, 429, 439), (435, 331, 429), (433, 436, 432), (436, 437, 435), (434, 438, 436), (438, 337, 437), (940, 430, 439, 939), (939, 439, 335, 931), (429, 335, 439), (440, 431, 428, 430), (541, 431, 440, 547), (440, 430, 940, 941), (547, 440, 941, 1027), (432, 428, 431, 441), (545, 443, 441, 541), (433, 442, 434), (441, 443, 433), (442, 443, 545, 546), (445, 444, 448, 450), (352, 342, 450, 451), (450, 449, 451), (939, 451, 449, 940), (931, 352, 451, 939), (941, 940, 449, 455), (444, 452, 446), (445, 452, 444), (342, 348, 445), (348, 350, 452), (453, 556, 550), (446, 454, 453), (448, 455, 449), (446, 460, 464, 454), (448, 447, 455), (447, 456, 455), (455, 456, 941), (550, 942, 447), (447, 942, 456), (461, 364, 357), (460, 452, 461), (446, 452, 460), (452, 350, 364), (459, 462, 463), (462, 471, 463), (458, 357, 362), (362, 373, 462), (457, 568, 943), (459, 463, 457), (463, 567, 568), (457, 464, 460), (373, 368, 466, 462), (943, 556, 464), (471, 462, 466), (944, 468, 472, 935), (465, 468, 467), (466, 472, 468), (473, 467, 945, 946), (467, 473, 469), (944, 945, 467), (477, 475, 476, 481), (471, 469, 463), (470, 578, 469), (474, 578, 567), (948, 949, 480), (477, 491, 489), (950, 482, 483, 595), (481, 492, 491), (477, 483, 482), (479, 475, 478, 484), (479, 947, 948), (483, 495, 601, 595), (484, 1028, 947), (950, 593, 478), (485, 490, 486), (94, 1018, 1429, 1428), (169, 170, 1431, 1430), (487, 502, 501), (486, 493, 487), (493, 503, 502), (384, 391, 486), (485, 487, 488), (951, 952, 1456, 1458), (487, 494, 488), (501, 494, 487), (174, 169, 1430, 1434), (495, 483, 489), (495, 952, 601), (497, 496, 501, 502), (499, 496, 504, 505), (502, 503, 498), (500, 499, 505, 506), (519, 517, 500, 506), (504, 405, 505), (496, 507, 511), (507, 496, 508, 509), (499, 508, 496), (510, 508, 499, 500), (957, 509, 508, 510), (510, 500, 517, 525), (501, 496, 511, 512), (510, 525, 957), (512, 511, 953, 954), (387, 385, 1443, 1444), (520, 514, 521, 522), (517, 519, 518), (514, 520, 515), (516, 513, 514, 523), (956, 516, 523, 955), (523, 514, 515, 524), (955, 523, 524, 1029), (525, 517, 513, 516), (533, 532, 515, 520), (956, 957, 525), (526, 533, 527), (533, 534, 528), (534, 533, 520, 522), (427, 534, 522, 1026), (536, 528, 427, 538), (527, 535, 530), (535, 544, 529), (527, 528, 536), (535, 536, 537), (958, 530, 539, 1030), (538, 546, 537), (524, 540, 959, 1029), (529, 539, 530), (526, 530, 532), (532, 524, 515), (531, 540, 532), (958, 959, 531), (960, 542, 547, 1027), (544, 537, 545), (541, 547, 542), (544, 541, 543, 539), (541, 542, 543), (543, 961, 962), (548, 1031, 961), (539, 543, 962, 963), (550, 549, 553, 942), (963, 1030, 539), (942, 553, 555, 456), (553, 554, 555), (558, 557, 559, 571), (960, 1027, 555), (550, 556, 551), (764, 988, 1535, 1528), (554, 560, 548), (667, 666, 1524, 1525), (562, 943, 568), (655, 564, 569, 659), (566, 556, 943), (551, 556, 566), (563, 567, 579), (563, 579, 1518, 1517), (570, 564, 655, 964), (1097, 1076, 1538, 1539), (554, 553, 1510, 1511), (561, 564, 570), (570, 571, 565), (578, 577, 579, 567), (964, 965, 570), (576, 577, 572), (577, 578, 573), (576, 579, 577), (574, 572, 573, 580), (574, 966, 967), (580, 573, 470, 473), (580, 946, 966), (575, 572, 574, 581), (575, 582, 667), (950, 587, 592, 593), (581, 582, 575), (967, 968, 581), (968, 1032, 582), (572, 575, 576), (666, 665, 1523, 1524), (565, 559, 1509, 1516), (586, 592, 587), (970, 592, 591, 969), (591, 586, 590, 597), (593, 970, 1028), (587, 594, 588), (587, 950, 594), (950, 595, 594), (586, 588, 590), (588, 589, 596), (596, 606, 590), (969, 591, 597, 983), (599, 589, 594), (594, 595, 601), (599, 602, 598), (599, 951, 602), (599, 952, 951), (602, 603, 598), (603, 604, 598), (605, 598, 600, 606), (971, 1033, 604), (598, 605, 599), (605, 596, 589), (614, 613, 617, 618), (609, 611, 972), (618, 617, 619, 620), (614, 618, 956), (610, 619, 617), (957, 956, 618, 620), (631, 630, 621, 622), (612, 613, 621), (613, 614, 622), (956, 955, 614), (955, 1029, 622), (615, 624, 623), (617, 612, 625), (630, 631, 627), (627, 631, 959), (630, 615, 621), (1029, 959, 631, 622), (641, 628, 632, 642), (626, 632, 628), (642, 632, 633, 643), (626, 627, 633), (635, 628, 641, 651), (633, 958, 1030), (634, 635, 629), (630, 626, 634, 636), (636, 634, 629, 637), (615, 636, 637, 624), (639, 638, 642, 643), (962, 639, 643, 963), (641, 642, 638), (643, 1030, 963), (638, 644, 648), (645, 644, 638, 639), (961, 645, 639, 962), (1031, 975, 646, 961), (648, 647, 640), (641, 650, 640, 651), (977, 663, 664, 654), (655, 656, 662), (655, 659, 656), (656, 659, 658), (659, 585, 658), (656, 660, 662), (660, 661, 657), (660, 673, 661), (657, 663, 662), (979, 668, 671, 978), (553, 549, 1505, 1510), (670, 660, 658), (668, 666, 671), (1032, 978, 671, 582), (666, 582, 671), (682, 674, 676, 683), (979, 980, 668), (670, 672, 660), (669, 764, 1528, 1527), (677, 679, 674), (679, 597, 675), (678, 680, 679), (981, 982, 678), (982, 983, 680), (674, 681, 676), (590, 606, 681), (674, 682, 677), (981, 677, 685, 773), (687, 686, 691, 692), (701, 688, 694, 1033), (692, 606, 687), (676, 681, 691), (693, 694, 688), (689, 686, 688, 695), (687, 600, 693), (600, 604, 694), (695, 696, 690), (696, 782, 690), (688, 696, 695), (688, 701, 696), (705, 974, 697), (974, 973, 697), (974, 705, 701, 1033), (708, 707, 711, 713), (801, 799, 1474, 1475), (1003, 1131, 1491, 1488), (1158, 1159, 1497, 1496), (972, 611, 702), (698, 697, 1464, 1466), (972, 702, 1470, 1468), (699, 706, 705), (706, 696, 701), (700, 791, 706), (723, 707, 708, 715), (708, 713, 616), (712, 714, 711), (714, 611, 616), (715, 708, 623, 624), (616, 623, 708), (711, 707, 709, 717), (723, 716, 709), (725, 719, 722, 724), (717, 718, 712), (710, 718, 717), (797, 801, 710), (1211, 1132, 1492, 1501), (724, 722, 723, 715), (724, 637, 629), (637, 724, 715, 624), (809, 721, 727, 816), (725, 720, 719), (725, 726, 720), (629, 635, 725), (635, 651, 726), (719, 727, 721), (734, 729, 720, 726), (720, 727, 719), (728, 716, 723), (809, 813, 721), (729, 734, 730), (734, 651, 640), (828, 735, 747, 838), (730, 647, 732), (647, 649, 732), (733, 828, 821), (731, 735, 733), (732, 735, 731), (735, 984, 747), (749, 748, 755, 752), (733, 737, 729), (737, 821, 825), (825, 816, 736), (739, 743, 740), (743, 744, 740), (743, 984, 732), (738, 739, 741), (653, 654, 741), (738, 745, 742), (741, 745, 738), (745, 1034, 833), (738, 746, 739), (746, 984, 743), (742, 747, 746), (742, 833, 837), (747, 837, 838), (664, 752, 741, 654), (752, 664, 749), (751, 741, 752), (748, 753, 750), (749, 753, 748), (753, 763, 762), (750, 768, 754), (750, 762, 768), (755, 985, 751), (757, 761, 762, 763), (758, 756, 1531, 1533), (757, 763, 673), (757, 673, 1530, 1532), (988, 1097, 1539, 1535), (764, 980, 988), (758, 765, 759), (761, 756, 759, 767), (990, 1035, 765), (767, 759, 760, 769), (761, 767, 762), (767, 768, 762), (767, 769, 770), (997, 774, 785, 786), (776, 779, 781), (779, 689, 690), (778, 775, 777, 783), (775, 776, 781), (781, 791, 790), (690, 782, 781), (782, 696, 791), (778, 995, 996), (786, 784, 996, 997), (783, 1036, 995), (790, 794, 777), (775, 784, 776), (784, 785, 776), (784, 786, 785), (783, 794, 999, 1036), (787, 791, 700), (790, 791, 787), (700, 704, 802), (800, 806, 788), (789, 794, 787), (998, 999, 794), (797, 796, 799, 801), (1132, 1004, 1485, 1492), (805, 804, 1477, 1479), (795, 796, 803), (803, 814, 798), (797, 814, 803), (797, 716, 814), (795, 804, 805), (1212, 1153, 1495, 1502), (795, 805, 799), (1037, 793, 807, 1001), (807, 793, 806), (1153, 1155, 1493, 1495), (954, 607, 1460, 1461), (808, 813, 809), (812, 813, 808), (812, 814, 813), (814, 716, 813), (815, 825, 824), (809, 816, 815), (811, 1002, 1003), (810, 817, 811), (811, 817, 1002), (817, 1007, 1002), (824, 831, 810), (811, 818, 808), (818, 819, 812), (821, 820, 824, 825), (1034, 840, 839, 833), (821, 828, 826), (828, 838, 827), (823, 1005, 1006), (822, 829, 823), (829, 1038, 1005), (836, 843, 822), (823, 830, 820), (830, 831, 824), (823, 832, 830), (832, 817, 831), (1006, 1007, 832), (834, 839, 840), (834, 841, 835), (841, 1039, 1008), (834, 842, 841), (847, 842, 834), (835, 843, 836), (835, 1008, 1009), (843, 1009, 1038), (844, 847, 846), (1011, 845, 849, 1010), (848, 849, 845), (845, 851, 844), (851, 842, 847), (852, 842, 851), (1011, 1012, 852), (1012, 1039, 842), (157, 155, 154), (892, 155, 156), (1094, 1092, 1091), (1094, 1091, 1090), (1092, 1088, 1079), (1088, 1087, 1080), (1079, 1088, 1080), (1080, 1087, 1083), (1113, 1086, 1085), (1112, 1085, 1078), (1044, 1110, 1084), (1084, 1111, 1078), (1082, 1047, 1077), (1081, 1077, 1041), (1048, 1082, 1043), (1048, 1043, 1053), (1052, 1048, 1046), (1044, 1047, 1048), (1050, 1048, 1052), (1051, 1049, 1052), (1049, 1108, 1050), (1046, 1051, 1052), (1063, 1060, 1059), (1107, 1045, 1057), (1057, 1051, 1060), (1063, 1061, 1060), (1062, 1061, 1063), (1059, 1062, 1063), (1072, 1103, 1064), (1072, 1066, 1067), (1073, 1117, 1069), (1070, 1069, 1071), (1068, 1071, 1072), (1099, 1073, 1074), (1098, 1074, 1076), (1073, 1070, 1075), (1091, 1093, 1090), (1092, 1086, 1091), (1116, 1096, 1093), (1076, 1097, 1098), (1074, 1073, 1075), (1098, 1099, 1074), (1099, 1117, 1073), (1101, 1066, 1069, 1100), (1071, 1069, 1072), (1069, 1117, 1100), (1070, 1073, 1069), (1069, 1066, 1072), (1067, 1066, 1065), (1065, 1066, 1101, 1102), (1072, 1064, 1068), (1067, 1103, 1072), (1104, 1105, 1061, 1058), (1062, 1103, 1067), (1062, 1059, 1103), (1062, 1058, 1061), (1058, 1062, 1067, 1065), (1104, 1058, 1065, 1102), (1057, 1061, 1105, 1106), (1060, 1061, 1057), (1057, 1045, 1051), (1106, 1107, 1057), (1059, 1060, 1056), (1056, 1060, 1055), (1055, 1060, 1051, 1054), (1046, 1054, 1051), (1108, 1049, 1045, 1107), (1052, 1049, 1050), (1051, 1045, 1049), (1044, 1050, 1109, 1110), (1050, 1044, 1048), (1108, 1109, 1050), (1046, 1048, 1053), (1047, 1082, 1048), (1043, 1082, 1042), (1082, 1081, 1083, 1042), (1080, 1081, 1041), (1081, 1082, 1077), (1080, 1083, 1081), (1078, 1041, 1077, 1084), (1078, 1111, 1112), (1084, 1077, 1047, 1044), (1084, 1110, 1111), (1079, 1041, 1078, 1085), (1079, 1086, 1092), (1085, 1086, 1079), (1112, 1113, 1085), (1113, 1118, 1086), (1041, 1079, 1080), (1092, 1089, 1088), (1115, 1093, 1095, 1114), (1094, 1089, 1092), (1093, 1091, 1095), (1118, 1114, 1095, 1086), (1091, 1086, 1095), (1115, 1116, 1093), (1098, 988, 980), (900, 899, 1116), (1116, 1115, 900), (1115, 1114, 1021), (922, 1113, 1112), (1113, 922, 921), (1114, 1118, 920), (922, 1112, 932), (1021, 900, 1115), (921, 920, 1118), (920, 1021, 1114), (1118, 1113, 921), (932, 1112, 1111), (934, 933, 1110), (933, 932, 1111), (1111, 1110, 933), (1110, 1109, 934), (944, 935, 1108), (935, 934, 1109), (1109, 1108, 935), (1108, 1107, 944), (946, 945, 1106), (945, 944, 1107), (1106, 945, 1107), (1106, 1105, 946), (1105, 1104, 966), (946, 1105, 966), (1104, 1102, 967), (1102, 1101, 968), (1104, 967, 966), (968, 967, 1102), (968, 1101, 1032), (1101, 1100, 1032), (1100, 1117, 978), (1117, 1099, 979), (978, 1032, 1100), (1117, 979, 978), (1099, 1098, 980), (1098, 1097, 988), (980, 979, 1099), (898, 1116, 899), (898, 1096, 1116), (1093, 1096, 1090), (1088, 1089, 1087), (1043, 1042, 1053), (1046, 1053, 1054), (665, 669, 1527, 1523), (673, 672, 1529, 1530), (561, 565, 1516, 1513), (884, 1096, 898, 886, 885), (1198, 1196, 1195), (1198, 1195, 1194), (1196, 1192, 1183), (1192, 1191, 1184), (1183, 1192, 1184), (1184, 1191, 1187), (1217, 1190, 1189), (1216, 1189, 1182), (1149, 1214, 1188), (1188, 1215, 1182), (1186, 1151, 1181), (1185, 1181, 1146), (1152, 1186, 1148), (1152, 1148, 1157), (1156, 1152, 1150), (1149, 1151, 1152), (1154, 1152, 1156), (1155, 1153, 1156), (1153, 1212, 1154), (1150, 1155, 1156), (1167, 1164, 1163), (1131, 1212, 1502, 1491), (702, 714, 1469, 1470), (1167, 1165, 1164), (1166, 1165, 1167), (1163, 1166, 1167), (1176, 1207, 1168), (1176, 1170, 1171), (1177, 1221, 1173), (1174, 1173, 1175), (1172, 1175, 1176), (1203, 1177, 1178), (1202, 1178, 1180), (1177, 1174, 1179), (1195, 1197, 1194), (1196, 1190, 1195), (1220, 1200, 1197), (1180, 1201, 1202), (1178, 1177, 1179), (1202, 1203, 1178), (1203, 1221, 1177), (1205, 1170, 1173, 1204), (1175, 1173, 1176), (1173, 1221, 1204), (1174, 1177, 1173), (1173, 1170, 1176), (1171, 1170, 1169), (1169, 1170, 1205, 1206), (1176, 1168, 1172), (1171, 1207, 1176), (1208, 1209, 1165, 1162), (1166, 1207, 1171), (1166, 1163, 1207), (1166, 1162, 1165), (1162, 1166, 1171, 1169), (1208, 1162, 1169, 1206), (1161, 1165, 1209, 1210), (1164, 1165, 1161), (1161, 1211, 1501, 1500), (1210, 1211, 1161), (1163, 1164, 1160), (1000, 1134, 1503, 1487), (1159, 1160, 1499, 1497), (1150, 1158, 1155), (1004, 1000, 1487, 1485), (1156, 1153, 1154), (1149, 1154, 1213, 1214), (1154, 1149, 1152), (1212, 1213, 1154), (1150, 1152, 1157), (1151, 1186, 1152), (1148, 1186, 1147), (1186, 1185, 1187, 1147), (1184, 1185, 1146), (1185, 1186, 1181), (1184, 1187, 1185), (1182, 1146, 1181, 1188), (1182, 1215, 1216), (1188, 1181, 1151, 1149), (1188, 1214, 1215), (1183, 1146, 1182, 1189), (1183, 1190, 1196), (1189, 1190, 1183), (1216, 1217, 1189), (1217, 1222, 1190), (1146, 1183, 1184), (1196, 1193, 1192), (1219, 1197, 1199, 1218), (1198, 1193, 1196), (1197, 1195, 1199), (1222, 1218, 1199, 1190), (1195, 1190, 1199), (1219, 1220, 1197), (1202, 1141, 1140), (1124, 1123, 1220), (1220, 1219, 1124), (1219, 1218, 1144), (1127, 1217, 1216), (1217, 1127, 1126), (1218, 1222, 1125), (1127, 1216, 1128), (1144, 1124, 1219), (1126, 1125, 1222), (1125, 1144, 1218), (1222, 1217, 1126), (1128, 1216, 1215), (1130, 1129, 1214), (1129, 1128, 1215), (1215, 1214, 1129), (1214, 1213, 1130), (609, 972, 1468, 1489), (1131, 1130, 1213), (1213, 1212, 1131), (1160, 1164, 1498, 1499), (1134, 1133, 1210), (1133, 1132, 1211), (1210, 1133, 1211), (1210, 1209, 1134), (1209, 1208, 1135), (1134, 1209, 1135), (1208, 1206, 1136), (1206, 1205, 1137), (1208, 1136, 1135), (1137, 1136, 1206), (1137, 1205, 1145), (1205, 1204, 1145), (1204, 1221, 1138), (1221, 1203, 1139), (1138, 1145, 1204), (1221, 1139, 1138), (1203, 1202, 1140), (1202, 1201, 1141), (1140, 1139, 1203), (1122, 1220, 1123), (1122, 1200, 1220), (1197, 1200, 1194), (1192, 1193, 1191), (1148, 1147, 1157), (1150, 1157, 1158), (1180, 1143, 1142), (1142, 1141, 1201), (1201, 1180, 1142), (1119, 1200, 1122), (1010, 1040, 1119), (1143, 994, 993), (997, 996, 1142), (996, 995, 1140), (1142, 996, 1141), (1143, 993, 997), (1140, 1141, 996), (1142, 1143, 997), (995, 1036, 1139), (1036, 999, 1139), (995, 1139, 1140), (1138, 1139, 999), (999, 998, 1138), (998, 1037, 1137), (1138, 998, 1145), (1137, 1145, 998), (1037, 1001, 1136), (973, 609, 1489, 1465), (1037, 1136, 1137), (1135, 1136, 1001), (1135, 1001, 1134), (1001, 807, 1482, 1481), (1000, 1004, 1133), (1133, 1134, 1000), (806, 800, 1476, 1480), (1003, 1002, 1131), (1004, 1132, 1133), (1134, 1001, 1481, 1503), (1002, 1007, 1130), (1007, 1006, 1129), (1002, 1130, 1131), (1129, 1130, 1007), (1006, 1005, 1127), (1005, 1038, 1126), (1006, 1128, 1129), (1127, 1128, 1006), (1127, 1005, 1126), (1038, 1009, 1125), (1009, 1008, 1144), (1125, 1126, 1038), (1125, 1009, 1144), (1008, 1039, 1124), (1039, 1012, 1123), (1124, 1144, 1008), (1124, 1039, 1123), (1012, 1011, 1122), (1011, 1010, 1119), (1122, 1123, 1012), (1122, 1011, 1119), (1299, 1297, 1296), (1299, 1296, 1295), (1297, 1293, 1284), (1293, 1292, 1285), (1284, 1293, 1285), (1285, 1292, 1288), (1318, 1291, 1290), (1317, 1290, 1283), (1249, 1315, 1289), (1289, 1316, 1283), (1287, 1252, 1282), (1286, 1282, 1246), (1253, 1287, 1248), (1253, 1248, 1258), (1257, 1253, 1251), (1249, 1252, 1253), (1255, 1253, 1257), (1256, 1254, 1257), (1254, 1313, 1255), (1251, 1256, 1257), (1268, 1265, 1264), (1312, 1250, 1262), (1262, 1256, 1265), (1268, 1266, 1265), (1267, 1266, 1268), (1264, 1267, 1268), (1277, 1308, 1269), (1277, 1271, 1272), (1278, 1322, 1274), (1275, 1274, 1276), (1273, 1276, 1277), (1304, 1278, 1279), (1303, 1279, 1281), (1278, 1275, 1280), (1296, 1298, 1295), (1297, 1291, 1296), (1321, 1301, 1298), (1281, 1302, 1303), (1279, 1278, 1280), (1303, 1304, 1279), (1304, 1322, 1278), (1306, 1271, 1274, 1305), (1276, 1274, 1277), (1274, 1322, 1305), (1275, 1278, 1274), (1274, 1271, 1277), (1272, 1271, 1270), (1270, 1271, 1306, 1307), (1277, 1269, 1273), (1272, 1308, 1277), (1309, 1310, 1266, 1263), (1267, 1308, 1272), (1267, 1264, 1308), (1267, 1263, 1266), (1263, 1267, 1272, 1270), (1309, 1263, 1270, 1307), (1262, 1266, 1310, 1311), (1265, 1266, 1262), (1262, 1250, 1256), (1311, 1312, 1262), (1264, 1265, 1261), (1261, 1265, 1260), (1260, 1265, 1256, 1259), (1251, 1259, 1256), (1313, 1254, 1250, 1312), (1257, 1254, 1255), (1256, 1250, 1254), (1249, 1255, 1314, 1315), (1255, 1249, 1253), (1313, 1314, 1255), (1251, 1253, 1258), (1252, 1287, 1253), (1248, 1287, 1247), (1287, 1286, 1288, 1247), (1285, 1286, 1246), (1286, 1287, 1282), (1285, 1288, 1286), (1283, 1246, 1282, 1289), (1283, 1316, 1317), (1289, 1282, 1252, 1249), (1289, 1315, 1316), (1284, 1246, 1283, 1290), (1284, 1291, 1297), (1290, 1291, 1284), (1317, 1318, 1290), (1318, 1323, 1291), (1246, 1284, 1285), (1297, 1294, 1293), (1320, 1298, 1300, 1319), (1299, 1294, 1297), (1298, 1296, 1300), (1323, 1319, 1300, 1291), (1296, 1291, 1300), (1320, 1321, 1298), (1303, 1241, 1240), (1224, 1223, 1321), (1321, 1320, 1224), (1320, 1319, 1244), (1227, 1318, 1317), (1318, 1227, 1226), (1319, 1323, 1225), (1227, 1317, 1228), (1244, 1224, 1320), (1226, 1225, 1323), (1225, 1244, 1319), (1323, 1318, 1226), (1228, 1317, 1316), (1230, 1229, 1315), (1229, 1228, 1316), (1316, 1315, 1229), (1315, 1314, 1230), (1232, 1231, 1313), (1231, 1230, 1314), (1314, 1313, 1231), (1313, 1312, 1232), (1234, 1233, 1311), (1233, 1232, 1312), (1311, 1233, 1312), (1311, 1310, 1234), (1310, 1309, 1235), (1234, 1310, 1235), (1309, 1307, 1236), (1307, 1306, 1237), (1309, 1236, 1235), (1237, 1236, 1307), (1237, 1306, 1245), (1306, 1305, 1245), (1305, 1322, 1238), (1322, 1304, 1239), (1238, 1245, 1305), (1322, 1239, 1238), (1304, 1303, 1240), (1303, 1302, 1241), (1240, 1239, 1304), (1120, 1321, 1223), (1120, 1301, 1321), (1298, 1301, 1295), (1293, 1294, 1292), (1248, 1247, 1258), (1251, 1258, 1259), (1281, 1243, 1242), (1242, 1241, 1302), (1302, 1281, 1242), (1121, 1301, 1120), (1240, 902, 1239), (773, 772, 1121), (1121, 1120, 773), (1120, 1223, 981), (1224, 1244, 983), (1244, 1225, 983), (1224, 983, 982), (1120, 981, 773), (1223, 1224, 981), (969, 983, 1225), (1224, 982, 981), (1226, 1227, 970), (1227, 1228, 1028), (1226, 970, 969), (1225, 1226, 969), (947, 1028, 1229), (1028, 970, 1227), (1229, 1230, 947), (1230, 1231, 948), (947, 1230, 948), (1228, 1229, 1028), (949, 948, 1231), (1231, 1232, 949), (1232, 1233, 936), (937, 1234, 938), (936, 949, 1232), (937, 936, 1233), (926, 925, 1237), (925, 924, 1236), (1235, 938, 1234), (901, 926, 1238), (938, 1235, 924), (902, 901, 1238), (924, 1235, 1236), (937, 1233, 1234), (888, 903, 1241), (903, 902, 1240), (925, 1236, 1237), (77, 889, 1243), (889, 888, 1242), (1243, 889, 1242), (926, 1237, 1245), (926, 1245, 1238), (1240, 1241, 903), (1241, 1242, 888), (1238, 1239, 902), (1401, 1399, 1398), (1401, 1398, 1397), (1399, 1395, 1386), (1419, 1392, 1579, 1576), (1361, 1353, 1568, 1570), (1420, 1393, 1392), (23, 17, 989, 1544), (1351, 1417, 1391), (1391, 1418, 1385), (1389, 1354, 1384), (1388, 1384, 1349), (115, 107, 1555, 1559), (108, 203, 1560, 1556), (1359, 1355, 1353), (1351, 1354, 1355), (1357, 1355, 1359), (1358, 1356, 1359), (1356, 1415, 1357), (1353, 1358, 1359), (1370, 1367, 1366), (1414, 1352, 1364), (1364, 1358, 1367), (1370, 1368, 1367), (1369, 1368, 1370), (1366, 1369, 1370), (1379, 1410, 1371), (1379, 1373, 1374), (1380, 1424, 1376), (1377, 1376, 1378), (1375, 1378, 1379), (1406, 1380, 1381), (1405, 1381, 1383), (1380, 1377, 1382), (1398, 1400, 1397), (1399, 1393, 1398), (1423, 1403, 1400), (1383, 1404, 1405), (1381, 1380, 1382), (1405, 1406, 1381), (1406, 1424, 1380), (1408, 1373, 1376, 1407), (1378, 1376, 1379), (1376, 1424, 1407), (1377, 1380, 1376), (1376, 1373, 1379), (1374, 1373, 1372), (1372, 1373, 1408, 1409), (1379, 1371, 1375), (1374, 1410, 1379), (1411, 1412, 1368, 1365), (1369, 1410, 1374), (1369, 1366, 1410), (1369, 1365, 1368), (1365, 1369, 1374, 1372), (1411, 1365, 1372, 1409), (1364, 1368, 1412, 1413), (1367, 1368, 1364), (1364, 1352, 1358), (1413, 1414, 1364), (1366, 1367, 1363), (1363, 1367, 1362), (1362, 1367, 1358, 1361), (1353, 1361, 1358), (1415, 1356, 1352, 1414), (1359, 1356, 1357), (1358, 1352, 1356), (1351, 1357, 1416, 1417), (1357, 1351, 1355), (1415, 1416, 1357), (1389, 1388, 1572, 1566), (1354, 1389, 1355), (1331, 1419, 1576, 1562), (24, 23, 1544, 1546), (1387, 1388, 1349), (1388, 1389, 1384), (1392, 1386, 1578, 1579), (1385, 1349, 1384, 1391), (1390, 1350, 1582, 1573), (1391, 1384, 1354, 1351), (1391, 1417, 1418), (106, 24, 1546, 1552), (1386, 1393, 1399), (1392, 1393, 1386), (1419, 1420, 1392), (1420, 1425, 1393), (1537, 1538, 1076, 990), (1399, 1396, 1395), (1422, 1400, 1402, 1421), (1401, 1396, 1399), (1400, 1398, 1402), (1425, 1421, 1402, 1393), (1398, 1393, 1402), (1422, 1423, 1400), (1405, 1344, 1343), (1327, 1326, 1423), (1423, 1422, 1327), (1422, 1421, 1347), (1330, 1420, 1419), (1420, 1330, 1329), (1421, 1425, 1328), (1330, 1419, 1331), (1347, 1327, 1422), (1329, 1328, 1425), (1328, 1347, 1421), (1425, 1420, 1329), (869, 29, 1548, 1550), (1333, 869, 1550, 1564), (1388, 1387, 1571, 1572), (29, 31, 1541, 1548), (1417, 1416, 1333), (1335, 1334, 1415), (1334, 1333, 1416), (1416, 1415, 1334), (1415, 1414, 1335), (1337, 1336, 1413), (1336, 1335, 1414), (1413, 1336, 1414), (1413, 1412, 1337), (1412, 1411, 1338), (1337, 1412, 1338), (1411, 1409, 1339), (1409, 1408, 1340), (1411, 1339, 1338), (1340, 1339, 1409), (1340, 1408, 1348), (1408, 1407, 1348), (1407, 1424, 1341), (1424, 1406, 1342), (1341, 1348, 1407), (1424, 1342, 1341), (1406, 1405, 1343), (1405, 1404, 1344), (1343, 1342, 1406), (1325, 1423, 1326), (1325, 1403, 1423), (1400, 1403, 1397), (1395, 1396, 1394), (1418, 1417, 1583, 1577), (1394, 1390, 1573, 1581), (1383, 1346, 1345), (1345, 1344, 1404), (1404, 1383, 1345), (1324, 1403, 1325), (1340, 1348, 876), (881, 880, 1344), (880, 879, 1342), (1334, 871, 870), (877, 876, 1348), (876, 875, 1340), (123, 113, 1557, 1554), (871, 1334, 1335), (879, 877, 1341), (1334, 870, 1333), (875, 1015, 1339), (1015, 874, 1338), (1332, 867, 1331), (869, 1333, 870), (874, 873, 1337), (873, 872, 1336), (1331, 866, 1330), (113, 112, 1558, 1557), (872, 871, 1335), (1330, 865, 1329), (866, 1331, 867), (1329, 864, 1328), (865, 1330, 866), (1328, 863, 1347), (864, 1329, 865), (864, 863, 1328), (1347, 862, 1327), (863, 862, 1347), (862, 861, 1327), (1327, 861, 1326), (861, 1014, 1326), (1014, 857, 1325), (1325, 857, 1324), (857, 856, 1324), (856, 855, 1324), (1326, 1014, 1325), (1336, 872, 1335), (1346, 883, 70), (70, 881, 1345), (873, 1336, 1337), (1346, 70, 1345), (1343, 1344, 880), (1344, 1345, 881), (874, 1337, 1338), (1339, 1015, 1338), (1348, 1341, 877), (1341, 1342, 879), (1342, 1343, 880), (875, 1339, 1340), (494, 512, 954), (1429, 1427, 1426), (1428, 1429, 1426), (1431, 1432, 1430), (1427, 1433, 1431), (1436, 1434, 1430), (1436, 1435, 1434), (1436, 1440, 1435), (1435, 1440, 1437), (1442, 1441, 1439), (1448, 1444, 1443), (1445, 1442, 1444), (1446, 1448, 1443), (1447, 1449, 1446), (1453, 1452, 1451), (1450, 1447, 1452), (1457, 1458, 1455), (1459, 1454, 1451), (1455, 1456, 1459), (1458, 1461, 1460), (1431, 1433, 1432), (1427, 1429, 1433), (1432, 1436, 1430), (1437, 1438, 1439), (1437, 1440, 1438), (1438, 1442, 1439), (1441, 1442, 1445), (1448, 1445, 1444), (1446, 1449, 1448), (1447, 1450, 1449), (1454, 1453, 1451), (1453, 1450, 1452), (1455, 1458, 1456), (1455, 1459, 1451), (1457, 1461, 1458), (491, 492, 1450, 1453), (1018, 178, 1433, 1429), (1466, 1470, 1469), (1468, 1470, 1464), (1466, 1467, 1471), (1473, 1486, 1472), (1473, 1475, 1474), (1477, 1487, 1478), (1482, 1480, 1479), (1481, 1482, 1479), (1489, 1468, 1465), (1466, 1469, 1467), (1464, 1470, 1466), (1465, 1468, 1464), (1471, 1467, 1472), (1471, 1472, 1486), (1475, 1473, 1472), (1487, 1477, 1484, 1485), (1476, 1473, 1474), (1479, 1477, 1478), (1476, 1474, 1479, 1480), (1478, 1481, 1479), (1484, 1483, 1488, 1485), (1501, 1494, 1500), (1500, 1493, 1498), (1500, 1494, 1493), (1499, 1498, 1497), (1497, 1498, 1493, 1496), (1502, 1495, 1494, 1501), (1493, 1494, 1495), (1492, 1491, 1502), (1502, 1501, 1492), (1481, 1478, 1503), (1478, 1487, 1503), (1485, 1488, 1492), (1491, 1492, 1488), (804, 819, 1484, 1477), (718, 801, 1475, 1472), (712, 718, 1472, 1467), (79, 94, 1428, 1426), (819, 818, 1483, 1484), (1164, 1161, 1500, 1498), (704, 703, 1471, 1486), (807, 806, 1480, 1482), (1505, 1508, 1507), (1506, 1508, 1505), (1507, 1510, 1505), (1507, 1512, 1510), (1510, 1512, 1511), (1506, 1515, 1516), (1514, 1517, 1513), (1518, 1519, 1517), (1521, 1522, 1519), (1526, 1524, 1523), (1526, 1525, 1524), (1523, 1529, 1526), (1527, 1529, 1523), (1532, 1530, 1527), (1528, 1533, 1531), (1527, 1528, 1532), (1506, 1509, 1508), (1514, 1513, 1516, 1515), (1517, 1519, 1513), (1518, 1520, 1519), (1516, 1509, 1506), (1521, 1519, 1520), (1525, 1522, 1521), (1526, 1522, 1525), (1529, 1527, 1530), (1534, 1533, 1528, 1535), (1532, 1528, 1531), (1537, 1536, 1533, 1534), (1538, 1537, 1534), (1534, 1535, 1539), (1539, 1538, 1534), (557, 552, 1507, 1508), (579, 583, 1520, 1518), (559, 557, 1508, 1509), (551, 566, 1515, 1506), (585, 569, 1519, 1522), (1544, 1545, 1547), (1542, 1543, 1549), (1552, 1553, 1551), (1547, 1554, 1552), (1558, 1556, 1555), (1557, 1558, 1551), (1556, 1559, 1555), (1545, 1544, 989, 1541), (1544, 1547, 1546), (1549, 1541, 989, 1542), (1541, 1549, 1548), (1548, 1549, 1550), (1549, 1543, 1550), (1553, 1554, 1557), (1552, 1554, 1553), (1546, 1547, 1552), (1551, 1558, 1555), (1553, 1557, 1551), (1556, 1560, 1559), (1560, 1561, 1559), (1580, 1581, 1571), (1578, 1580, 1571), (1571, 1581, 1573), (1576, 1579, 1575), (1567, 1566, 1565), (1567, 1565, 1569), (1568, 1567, 1569), (1565, 1566, 1582), (1566, 1572, 1573, 1582), (1571, 1573, 1572), (1575, 1577, 1576), (1578, 1574, 1575, 1579), (1574, 1578, 1571), (1562, 1576, 1577), (1564, 1563, 1583), (1563, 1562, 1577), (1577, 1583, 1563), (1565, 1582, 1569), (1568, 1569, 1570), (1564, 1550, 1563), (1543, 1563, 1550), (1355, 1389, 1566, 1567), (112, 108, 1556, 1558), (1016, 123, 1554, 1547)])
me_grid.polygons.foreach_set('material_index', [1, 1, 1, 1, 1, 1, 1, 1, 1, 1, 1, 1, 1, 1, 1, 1, 1, 1, 1, 1, 1, 1, 1, 1, 1, 1, 1, 1, 1, 1, 1, 1, 1, 1, 1, 1, 1, 1, 1, 1, 1, 1, 1, 1, 1, 1, 1, 1, 1, 1, 1, 1, 1, 1, 1, 1, 1, 1, 1, 1, 1, 1, 1, 2, 1, 7, 3, 7, 7, 1, 7, 1, 1, 7, 7, 7, 7, 7, 7, 1, 1, 1, 1, 1, 1, 1, 1, 1, 1, 1, 1, 1, 1, 1, 1, 1, 1, 1, 1, 1, 1, 1, 1, 1, 1, 1, 1, 1, 1, 1, 1, 1, 1, 1, 1, 1, 1, 1, 1, 1, 1, 1, 2, 1, 1, 1, 1, 1, 2, 2, 2, 2, 2, 2, 2, 2, 2, 2, 2, 7, 7, 7, 7, 7, 7, 7, 2, 7, 7, 7, 7, 7, 7, 7, 7, 7, 7, 7, 7, 7, 7, 7, 7, 7, 7, 1, 1, 1, 1, 1, 1, 1, 1, 1, 1, 1, 4, 1, 4, 1, 4, 1, 4, 1, 4, 4, 1, 1, 2, 2, 2, 2, 2, 2, 2, 2, 2, 2, 2, 2, 2, 2, 2, 2, 7, 7, 7, 7, 7, 7, 7, 7, 7, 7, 7, 7, 7, 7, 7, 7, 4, 4, 4, 7, 4, 4, 4, 4, 7, 7, 4, 4, 4, 4, 4, 4, 4, 4, 4, 4, 4, 4, 4, 4, 4, 4, 4, 4, 4, 4, 4, 2, 4, 2, 2, 2, 2, 2, 4, 4, 2, 2, 2, 2, 2, 2, 2, 2, 2, 2, 2, 2, 2, 2, 2, 7, 7, 7, 7, 7, 7, 7, 7, 7, 7, 7, 7, 7, 7, 7, 7, 7, 7, 7, 7, 7, 7, 7, 7, 7, 7, 7, 7, 7, 4, 7, 7, 4, 4, 4, 4, 4, 4, 4, 4, 4, 4, 4, 4, 4, 4, 4, 4, 4, 4, 4, 2, 2, 2, 2, 2, 2, 2, 2, 4, 2, 2, 2, 2, 2, 2, 2, 2, 2, 2, 2, 2, 2, 2, 2, 2, 2, 2, 2, 7, 7, 7, 7, 7, 7, 7, 7, 7, 7, 7, 7, 7, 7, 7, 7, 7, 7, 7, 7, 7, 7, 7, 4, 7, 4, 4, 4, 4, 4, 4, 4, 4, 4, 4, 4, 4, 4, 4, 4, 4, 4, 4, 4, 4, 4, 4, 2, 2, 2, 2, 4, 2, 2, 2, 2, 2, 2, 2, 2, 7, 2, 2, 2, 2, 2, 2, 2, 2, 2, 2, 2, 2, 2, 4, 2, 7, 7, 7, 7, 7, 7, 7, 7, 7, 7, 7, 7, 4, 3, 3, 3, 3, 4, 3, 3, 3, 3, 3, 3, 4, 3, 4, 4, 3, 3, 3, 4, 3, 3, 3, 3, 2, 2, 2, 2, 2, 0, 2, 2, 2, 2, 2, 2, 2, 1, 2, 7, 7, 7, 7, 7, 7, 7, 7, 7, 7, 7, 7, 7, 7, 3, 7, 7, 7, 3, 7, 3, 3, 7, 3, 3, 3, 3, 3, 3, 3, 3, 3, 3, 3, 3, 3, 3, 3, 3, 3, 3, 3, 3, 3, 3, 3, 3, 3, 3, 3, 3, 3, 3, 3, 3, 3, 3, 3, 3, 3, 3, 3, 3, 3, 3, 3, 3, 3, 3, 3, 3, 3, 3, 3, 3, 3, 2, 2, 2, 2, 2, 2, 2, 2, 2, 2, 2, 2, 2, 2, 7, 3, 3, 3, 3, 3, 3, 3, 3, 3, 3, 3, 3, 3, 3, 3, 3, 3, 3, 3, 3, 3, 3, 3, 3, 7, 3, 3, 3, 3, 3, 3, 3, 3, 3, 3, 3, 3, 3, 3, 3, 3, 3, 3, 3, 3, 3, 3, 3, 3, 3, 3, 3, 3, 3, 3, 3, 3, 3, 3, 3, 3, 3, 3, 3, 3, 3, 3, 3, 3, 3, 3, 3, 3, 2, 2, 1, 4, 1, 1, 1, 2, 2, 2, 1, 1, 7, 3, 3, 3, 7, 7, 3, 2, 3, 3, 3, 3, 3, 2, 2, 7, 7, 4, 4, 4, 4, 1, 1, 1, 1, 1, 1, 1, 1, 1, 1, 1, 1, 1, 1, 1, 1, 1, 1, 1, 1, 1, 1, 1, 1, 1, 1, 1, 1, 1, 1, 1, 1, 1, 1, 1, 1, 1, 1, 1, 1, 1, 1, 1, 1, 1, 1, 1, 1, 1, 1, 1, 1, 1, 1, 1, 1, 1, 1, 1, 1, 1, 1, 1, 1, 1, 1, 1, 1, 1, 1, 1, 1, 1, 1, 1, 1, 2, 7, 7, 7, 7, 7, 7, 7, 7, 1, 7, 1, 7, 1, 1, 1, 7, 7, 7, 7, 7, 7, 1, 1, 1, 1, 1, 1, 1, 1, 1, 1, 1, 1, 1, 1, 1, 1, 1, 1, 1, 1, 1, 1, 1, 1, 1, 1, 1, 1, 1, 1, 1, 1, 1, 1, 1, 1, 1, 1, 1, 1, 1, 1, 1, 1, 1, 1, 1, 1, 1, 1, 1, 1, 1, 1, 1, 1, 1, 1, 1, 1, 2, 1, 1, 1, 1, 1, 2, 2, 2, 2, 2, 2, 2, 2, 7, 2, 2, 2, 2, 2, 2, 2, 2, 2, 2, 7, 7, 7, 7, 7, 7, 7, 7, 7, 7, 7, 7, 7, 7, 7, 7, 7, 7, 7, 7, 7, 7, 1, 1, 1, 1, 1, 1, 1, 1, 4, 1, 1, 4, 4, 1, 1, 1, 1, 1, 1, 1, 1, 1, 1, 1, 4, 1, 1, 1, 1, 4, 1, 1, 1, 4, 4, 1, 1, 1, 1, 1, 1, 1, 1, 4, 1, 1, 1, 1, 4, 4, 1, 1, 1, 2, 2, 2, 2, 2, 2, 2, 2, 2, 2, 2, 2, 2, 2, 2, 2, 2, 2, 2, 2, 2, 2, 7, 2, 2, 2, 7, 7, 7, 7, 7, 7, 7, 7, 7, 7, 7, 7, 7, 7, 7, 7, 7, 7, 7, 7, 7, 7, 7, 7, 7, 7, 4, 7, 4, 4, 7, 4, 7, 7, 7, 4, 4, 4, 4, 4, 4, 4, 4, 4, 4, 4, 4, 4, 4, 4, 4, 4, 4, 4, 4, 4, 4, 4, 4, 4, 4, 4, 4, 4, 4, 4, 4, 4, 4, 4, 4, 4, 4, 4, 4, 2, 4, 4, 4, 4, 2, 2, 2, 2, 2, 2, 2, 2, 2, 4, 2, 2, 2, 2, 2, 2, 2, 2, 2, 2, 2, 2, 2, 2, 2, 2, 2, 2, 2, 2, 2, 2, 7, 2, 2, 2, 7, 7, 7, 7, 7, 7, 7, 7, 7, 7, 7, 7, 7, 7, 7, 7, 7, 7, 7, 7, 7, 7, 7, 7, 7, 7, 7, 4, 7, 4, 7, 4, 4, 4, 7, 7, 4, 4, 4, 7, 7, 7, 4, 7, 4, 4, 4, 4, 4, 4, 4, 4, 4, 4, 4, 4, 4, 4, 4, 4, 4, 4, 4, 4, 4, 4, 4, 4, 4, 4, 4, 4, 4, 4, 4, 4, 4, 4, 4, 4, 4, 4, 4, 4, 4, 4, 4, 4, 4, 2, 2, 2, 4, 4, 4, 2, 2, 2, 2, 2, 2, 2, 2, 2, 2, 4, 2, 2, 2, 2, 2, 2, 2, 2, 2, 2, 2, 2, 2, 2, 2, 2, 2, 2, 2, 2, 2, 2, 2, 7, 2, 2, 2, 7, 7, 7, 7, 7, 7, 7, 7, 7, 7, 7, 7, 7, 7, 7, 7, 7, 7, 7, 7, 7, 7, 7, 7, 7, 7, 7, 4, 4, 7, 7, 7, 7, 4, 4, 4, 7, 4, 7, 7, 4, 4, 4, 4, 4, 4, 4, 4, 4, 4, 4, 4, 4, 4, 4, 4, 4, 4, 4, 4, 4, 4, 4, 4, 4, 4, 4, 4, 4, 4, 4, 4, 4, 4, 4, 2, 4, 2, 2, 2, 4, 2, 2, 4, 2, 2, 2, 2, 2, 2, 2, 2, 2, 2, 2, 2, 2, 2, 2, 2, 2, 2, 2, 2, 2, 2, 2, 7, 2, 2, 2, 2, 2, 2, 7, 7, 7, 7, 7, 7, 7, 7, 7, 7, 7, 7, 7, 7, 7, 7, 7, 7, 7, 7, 7, 7, 3, 3, 3, 4, 3, 4, 3, 3, 3, 4, 4, 3, 3, 3, 4, 3, 4, 3, 3, 3, 3, 3, 4, 3, 3, 3, 3, 3, 4, 3, 4, 3, 3, 4, 4, 3, 3, 2, 2, 2, 2, 2, 2, 2, 2, 2, 2, 2, 2, 2, 2, 2, 7, 2, 2, 2, 7, 7, 7, 7, 7, 7, 7, 7, 7, 7, 3, 7, 7, 3, 3, 7, 7, 3, 3, 3, 3, 3, 3, 3, 3, 3, 3, 3, 3, 3, 3, 3, 3, 3, 3, 3, 3, 3, 3, 3, 3, 3, 3, 3, 3, 3, 3, 3, 3, 3, 3, 3, 3, 3, 3, 3, 3, 3, 3, 3, 3, 3, 3, 3, 3, 3, 3, 3, 3, 2, 3, 3, 3, 3, 3, 3, 3, 3, 3, 3, 3, 3, 3, 3, 3, 3, 3, 2, 3, 2, 2, 2, 2, 2, 3, 2, 2, 2, 2, 2, 2, 2, 2, 2, 2, 2, 2, 2, 3, 3, 3, 3, 3, 3, 3, 3, 3, 3, 3, 3, 3, 3, 3, 3, 3, 3, 3, 3, 3, 3, 3, 3, 3, 3, 3, 3, 3, 3, 3, 3, 3, 3, 3, 7, 3, 3, 3, 3, 3, 3, 3, 3, 3, 3, 3, 3, 3, 3, 3, 3, 3, 3, 3, 3, 3, 3, 3, 3, 3, 3, 3, 3, 3, 3, 3, 3, 3, 3, 3, 3, 3, 3, 3, 3, 3, 3, 2, 2, 2, 2, 2, 2, 2, 2, 2, 2, 2, 2, 2, 2, 2, 2, 2, 2, 2, 2, 2, 2, 2, 2, 2, 2, 2, 2, 2, 2, 2, 2, 2, 2, 2, 2, 2, 2, 2, 2, 2, 2, 2, 2, 2, 2, 2, 2, 2, 2, 2, 2, 2, 2, 2, 2, 2, 2, 2, 2, 2, 2, 2, 2, 2, 2, 2, 2, 2, 2, 2, 2, 2, 2, 2, 2, 2, 2, 2, 2, 2, 2, 2, 2, 2, 2, 2, 2, 2, 2, 2, 2, 2, 2, 2, 2, 2, 2, 2, 2, 2, 2, 2, 2, 2, 2, 2, 2, 2, 2, 2, 2, 2, 2, 2, 2, 2, 2, 2, 2, 2, 2, 2, 2, 2, 2, 2, 2, 2, 2, 2, 2, 2, 2, 2, 2, 2, 2, 2, 2, 2, 2, 2, 2, 2, 2, 3, 3, 3, 3, 3, 3, 3, 3, 3, 3, 3, 3, 3, 3, 3, 3, 3, 3, 3, 3, 3, 3, 3, 3, 3, 3, 3, 3, 3, 3, 3, 3, 3, 3, 3, 3, 3, 3, 3, 3, 3, 3, 3, 3, 3, 3, 3, 3, 3, 3, 3, 3, 3, 3, 3, 3, 3, 3, 3, 3, 3, 3, 3, 3, 3, 3, 3, 3, 3, 3, 3, 3, 3, 3, 3, 3, 3, 3, 3, 3, 3, 3, 3, 3, 3, 3, 3, 3, 3, 3, 3, 3, 3, 3, 3, 3, 3, 3, 3, 3, 3, 3, 3, 3, 3, 3, 3, 3, 3, 3, 3, 3, 3, 3, 3, 3, 3, 3, 3, 3, 3, 3, 3, 3, 3, 3, 3, 3, 3, 3, 3, 3, 3, 3, 3, 3, 3, 3, 3, 3, 3, 3, 3, 3, 3, 3, 3, 3, 3, 3, 3, 3, 3, 3, 3, 3, 3, 3, 3, 3, 3, 3, 3, 3, 3, 3, 3, 3, 3, 3, 3, 3, 3, 3, 3, 3, 3, 3, 3, 3, 3, 3, 3, 3, 3, 3, 3, 3, 3, 3, 3, 3, 7, 7, 7, 7, 7, 7, 7, 7, 7, 7, 7, 7, 7, 7, 7, 7, 7, 7, 7, 7, 7, 7, 7, 7, 7, 7, 7, 7, 7, 7, 7, 7, 7, 7, 7, 7, 7, 7, 7, 7, 7, 7, 7, 7, 7, 7, 7, 7, 7, 7, 7, 7, 7, 7, 7, 7, 7, 7, 7, 7, 7, 7, 7, 7, 7, 7, 7, 7, 7, 7, 7, 7, 7, 7, 7, 7, 7, 7, 7, 7, 7, 7, 7, 7, 7, 7, 7, 7, 7, 7, 7, 7, 7, 7, 7, 7, 7, 7, 7, 7, 7, 7, 7, 7, 7, 7, 7, 7, 7, 7, 7, 7, 7, 7, 7, 7, 7, 7, 7, 7, 7, 7, 7, 7, 7, 7, 7, 7, 7, 7, 7, 7, 7, 7, 7, 7, 7, 7, 7, 7, 7, 7, 7, 7, 7, 7, 7, 7, 7, 7, 7, 7, 7, 7, 7, 7, 7, 7, 7, 7, 7, 7, 7, 7, 7, 7, 7, 7, 7, 7, 7, 7, 7, 7, 7, 7, 7, 7, 7, 7, 7, 7, 7, 7, 7, 7, 7, 7, 7, 7, 1, 1, 1, 1, 1, 1, 1, 1, 1, 1, 1, 1, 1, 1, 1, 1, 1, 1, 1, 1, 1, 1, 1, 1, 1, 1, 1, 1, 1, 1, 1, 1, 1, 1, 1, 1, 1, 1, 1, 1, 1, 1, 1, 1, 1, 1, 1, 1, 1, 1, 1, 1, 1, 1, 1, 1, 1, 1, 1, 1, 1, 1, 1, 1, 1, 1, 1, 1, 1, 1, 1, 1, 1, 1, 1, 1, 1, 1, 1, 1, 1, 1, 1, 1, 1, 2, 1, 1, 1, 1, 1, 1, 1, 1, 1, 1, 1, 1, 1, 1, 1, 1, 1, 1, 1, 1, 1, 1, 1, 1, 1, 1, 1, 1, 1, 1, 1, 1, 1, 1, 1, 1, 1, 1, 1, 1, 1, 1, 1, 1, 1, 1, 1, 1, 1, 1, 1, 1, 1, 1, 1, 1, 1, 1, 1, 1, 1, 1, 1, 1, 1, 1, 1, 1, 1, 1, 1, 1, 1, 1, 1, 1, 1, 1, 1, 1, 1, 1, 1, 1, 1, 1, 1, 1, 1, 1, 1, 1, 1, 1, 1, 1, 1, 1, 1, 1, 1, 1, 1, 1, 1, 1, 7, 5, 5, 5, 5, 5, 5, 5, 5, 5, 5, 5, 5, 5, 5, 5, 5, 5, 5, 5, 5, 5, 5, 5, 5, 5, 5, 5, 5, 5, 5, 5, 5, 5, 5, 7, 7, 5, 5, 5, 5, 5, 5, 5, 5, 5, 5, 5, 5, 5, 5, 5, 5, 5, 5, 5, 5, 5, 5, 5, 5, 5, 5, 5, 5, 5, 5, 5, 5, 5, 5, 3, 3, 3, 7, 3, 3, 3, 3, 5, 5, 5, 5, 5, 5, 5, 5, 5, 5, 5, 5, 5, 5, 5, 5, 5, 5, 5, 5, 5, 5, 5, 5, 5, 5, 5, 5, 5, 5, 5, 2, 2, 2, 2, 2, 5, 5, 5, 5, 5, 5, 5, 5, 5, 5, 5, 5, 5, 5, 5, 5, 5, 5, 5, 5, 5, 5, 5, 5, 5, 5, 5, 5, 5, 5, 5, 5, 5, 5, 5, 5, 5, 5, 5, 5, 5, 1, 1, 1])
me_grid.materials.append(mat_material_001)
me_grid.materials.append(mat_material_002)
me_grid.materials.append(mat_material_003)
me_grid.materials.append(mat_material_004)
me_grid.materials.append(mat_material_005)
me_grid.materials.append(mat_material_006)
me_grid.materials.append(mat_material_007)
me_grid.materials.append(mat_material)
me_grid.use_remesh_preserve_volume = False
me_grid.use_remesh_preserve_attributes = False
me_grid.use_mirror_vertex_groups = False
me_grid.update()

# ---- objects
ob_grid = bpy.data.objects.new('Grid', me_grid)

# ---- transforms, parenting, visibility, modifiers, constraints
ob_grid.location = (0.0, 0.0, 0.389)
ob_grid.scale = (10.0, 10.0, 10.0)
ob_grid.lineart.crease_threshold = 0.0

# ---- collection membership
col_collection_1.objects.link(ob_grid)

# ---- scene / render settings (as saved in the file)
scene.frame_start = 1; scene.frame_end = 250; scene.frame_set(2)
scene.render.engine = 'BLENDER_EEVEE_NEXT'
scene.render.resolution_percentage = 50
scene.render.dither_intensity = 0.0
scene.cycles.use_denoising = False
scene.cycles.samples = 128
scene.cycles.sampling_pattern = 'TABULATED_SOBOL'
scene.cycles.use_adaptive_sampling = False
scene.cycles.use_light_tree = False
scene.cycles.blur_glossy = 0.0
scene.cycles.sample_clamp_indirect = 0.0
scene.view_settings.view_transform = 'Standard'
bpy.context.view_layer.update()

# ---- added for rendering (the .blend has no active camera and no usable light): camera, sun
cam_auto = bpy.data.cameras.new('AutoCamera')
cam_auto.lens = 50.0
cam_auto.sensor_width = 36.0
cam_auto.clip_end = 1000.0
ob_auto_camera = bpy.data.objects.new('AutoCamera', cam_auto)
scene.collection.objects.link(ob_auto_camera)
ob_auto_camera.location = (35.2598, -42.2974, 28.4604)
ob_auto_camera.rotation_euler = (1.09748, -7.21219e-08, 0.694738)
scene.camera = ob_auto_camera
light_auto_sun = bpy.data.lights.new('AutoSun', 'SUN')
light_auto_sun.energy = 3.0
light_auto_sun.angle = 0.0523599
ob_auto_sun = bpy.data.objects.new('AutoSun', light_auto_sun)
scene.collection.objects.link(ob_auto_sun)
ob_auto_sun.rotation_euler = (0.872665, 0.174533, 0.523599)
bpy.context.view_layer.update()
